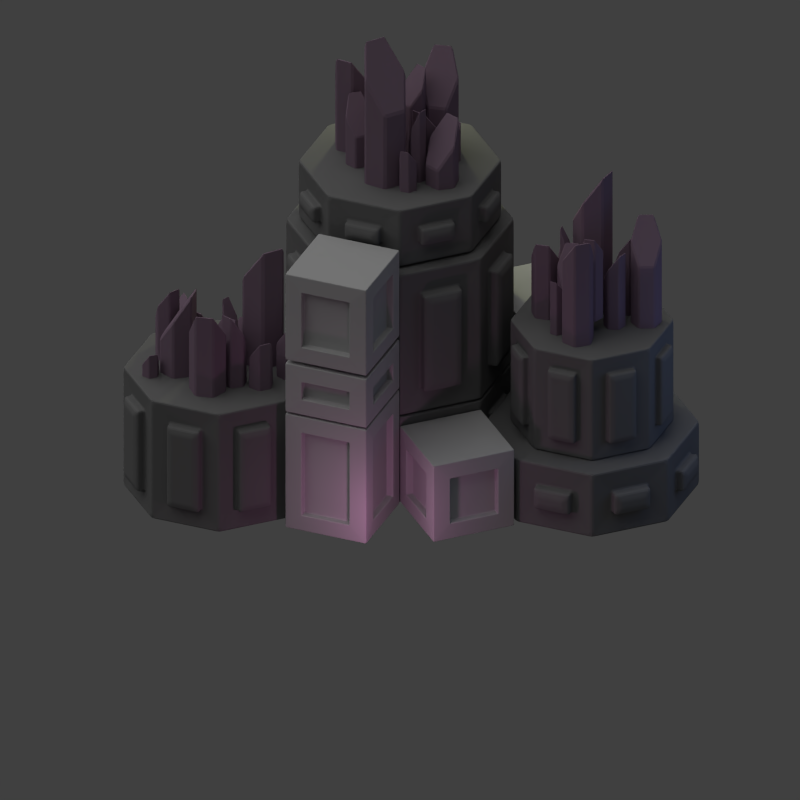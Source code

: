 # Source: epoch_cell.blend  (saved by Blender 2.69.0; exported with 4.5.12 LTS)
import bpy
from mathutils import Matrix  # noqa: F401  (used for matrix-valued properties, if any)

bpy.ops.wm.read_factory_settings(use_empty=True)
scene = bpy.context.scene
scene.name = 'Scene'

# ---- collections
col_collection_1 = bpy.data.collections.new('Collection 1'); scene.collection.children.link(col_collection_1)

# ---- materials (node trees are filled in below, after node groups)
mat_material_002 = bpy.data.materials.new('Material.002')
mat_material_002.alpha_threshold = 0.0
mat_material_002.use_transparent_shadow = False
mat_material_002.diffuse_color = (0.2598, 0.1813, 0.2448, 1.0)
mat_material_002.roughness = 0.5
mat_material_002.line_color = (0.0, 0.0, 0.0, 1.0)
mat_material_001 = bpy.data.materials.new('Material.001')
mat_material_001.alpha_threshold = 0.0
mat_material_001.use_transparent_shadow = False
mat_material_001.diffuse_color = (0.1845, 0.1845, 0.1845, 1.0)
mat_material_001.roughness = 0.5
mat_material_001.line_color = (0.0, 0.0, 0.0, 1.0)
mat_material = bpy.data.materials.new('Material')
mat_material.alpha_threshold = 0.0
mat_material.use_transparent_shadow = False
mat_material.diffuse_color = (0.4969, 0.4969, 0.4969, 1.0)
mat_material.roughness = 0.5
mat_material.line_color = (0.0, 0.0, 0.0, 1.0)

# ---- material node trees

# ---- world
world_world = bpy.data.worlds.new('World'); scene.world = world_world
world_world.color = (0.05088, 0.05088, 0.05088)
world_world.use_sun_shadow = False
world_world.sun_shadow_jitter_overblur = 0.0
world_world.cycles.sampling_method = 'MANUAL'
world_world.cycles.sample_map_resolution = 256

# ---- cameras
cam_camera = bpy.data.cameras.new('Camera')
cam_camera.type = 'ORTHO'
cam_camera.clip_end = 100.0
cam_camera.lens = 35.0
cam_camera.sensor_width = 32.0
cam_camera.sensor_height = 18.0
cam_camera.ortho_scale = 7.0
cam_camera.dof.focus_distance = 0.0
cam_camera.dof.aperture_fstop = 128.0

# ---- lights
light_point_001 = bpy.data.lights.new('Point.001', 'POINT')
light_point_001.color = (0.9202, 1.0, 0.5022)
light_point_001.transmission_factor = 0.0
light_point_001.energy = 50.0
light_point_001.shadow_buffer_clip_start = 0.5
light_point_001.shadow_soft_size = 0.1
light_point_001.shadow_maximum_resolution = 0.006
light_point_001.use_absolute_resolution = True
light_point_001.cycles.use_multiple_importance_sampling = False
light_point = bpy.data.lights.new('Point', 'POINT')
light_point.color = (1.0, 0.3752, 0.7897)
light_point.transmission_factor = 0.0
light_point.shadow_buffer_clip_start = 0.5
light_point.shadow_soft_size = 0.1
light_point.shadow_maximum_resolution = 0.006
light_point.use_absolute_resolution = True
light_point.cycles.use_multiple_importance_sampling = False
light_sun = bpy.data.lights.new('Sun', 'SUN')
light_sun.transmission_factor = 0.0
light_sun.angle = 1.571
light_sun.energy = 1.0
light_sun.shadow_buffer_clip_start = 0.5
light_sun.shadow_soft_size = 1.0
light_sun.shadow_cascade_max_distance = 1000.0
light_sun.cycles.use_multiple_importance_sampling = False
light_lamp = bpy.data.lights.new('Lamp', 'POINT')
light_lamp.color = (0.2646, 0.4485, 1.0)
light_lamp.transmission_factor = 0.0
light_lamp.cutoff_distance = 30.0
light_lamp.energy = 20.0
light_lamp.shadow_buffer_clip_start = 1.001
light_lamp.shadow_soft_size = 1.0
light_lamp.shadow_maximum_resolution = 0.006
light_lamp.use_absolute_resolution = True
light_lamp.cycles.use_multiple_importance_sampling = False

# ---- meshes
me_cylinder_049 = bpy.data.meshes.new('Cylinder.049')
me_cylinder_049.from_pydata([(0.0, 0.2327, -0.3851), (0.0, 0.2327, 1.223), (0.2016, 0.1164, -0.3851), (0.2016, 0.1164, 1.554), (0.2016, -0.1164, -0.3851), (0.2016, -0.1164, 1.554), (-2.035e-08, -0.2327, -0.3851), (-2.035e-08, -0.2327, 1.223), (-0.2016, -0.1164, -0.3851), (-0.2016, -0.1164, 0.8918), (-0.2016, 0.1164, -0.3851), (-0.2016, 0.1164, 0.8918)], [], [(0, 1, 3, 2), (2, 3, 5, 4), (4, 5, 7, 6), (6, 7, 9, 8), (3, 1, 11, 9, 7, 5), (10, 11, 1, 0), (8, 9, 11, 10), (0, 2, 4, 6, 8, 10)])
me_cylinder_049.materials.append(mat_material_002)
me_cylinder_049.use_remesh_preserve_volume = False
me_cylinder_049.use_remesh_preserve_attributes = False
me_cylinder_049.use_mirror_vertex_groups = False
me_cylinder_049.update()
me_cylinder_048 = bpy.data.meshes.new('Cylinder.048')
me_cylinder_048.from_pydata([(0.0, 0.2327, -0.3851), (0.0, 0.2327, 1.223), (0.2016, 0.1164, -0.3851), (0.2016, 0.1164, 1.554), (0.2016, -0.1164, -0.3851), (0.2016, -0.1164, 1.554), (-2.035e-08, -0.2327, -0.3851), (-2.035e-08, -0.2327, 1.223), (-0.2016, -0.1164, -0.3851), (-0.2016, -0.1164, 0.8918), (-0.2016, 0.1164, -0.3851), (-0.2016, 0.1164, 0.8918)], [], [(0, 1, 3, 2), (2, 3, 5, 4), (4, 5, 7, 6), (6, 7, 9, 8), (3, 1, 11, 9, 7, 5), (10, 11, 1, 0), (8, 9, 11, 10), (0, 2, 4, 6, 8, 10)])
me_cylinder_048.materials.append(mat_material_002)
me_cylinder_048.use_remesh_preserve_volume = False
me_cylinder_048.use_remesh_preserve_attributes = False
me_cylinder_048.use_mirror_vertex_groups = False
me_cylinder_048.update()
me_cylinder_046 = bpy.data.meshes.new('Cylinder.046')
me_cylinder_046.from_pydata([(0.0, 0.2327, -0.3851), (0.0, 0.2327, 1.223), (0.2016, 0.1164, -0.3851), (0.2016, 0.1164, 1.554), (0.2016, -0.1164, -0.3851), (0.2016, -0.1164, 1.554), (-2.035e-08, -0.2327, -0.3851), (-2.035e-08, -0.2327, 1.223), (-0.2016, -0.1164, -0.3851), (-0.2016, -0.1164, 0.8918), (-0.2016, 0.1164, -0.3851), (-0.2016, 0.1164, 0.8918)], [], [(0, 1, 3, 2), (2, 3, 5, 4), (4, 5, 7, 6), (6, 7, 9, 8), (3, 1, 11, 9, 7, 5), (10, 11, 1, 0), (8, 9, 11, 10), (0, 2, 4, 6, 8, 10)])
me_cylinder_046.materials.append(mat_material_002)
me_cylinder_046.use_remesh_preserve_volume = False
me_cylinder_046.use_remesh_preserve_attributes = False
me_cylinder_046.use_mirror_vertex_groups = False
me_cylinder_046.update()
me_cylinder_045 = bpy.data.meshes.new('Cylinder.045')
me_cylinder_045.from_pydata([(0.0, 0.2327, -0.3851), (0.0, 0.2327, 1.223), (0.2016, 0.1164, -0.3851), (0.2016, 0.1164, 1.554), (0.2016, -0.1164, -0.3851), (0.2016, -0.1164, 1.554), (-2.035e-08, -0.2327, -0.3851), (-2.035e-08, -0.2327, 1.223), (-0.2016, -0.1164, -0.3851), (-0.2016, -0.1164, 0.8918), (-0.2016, 0.1164, -0.3851), (-0.2016, 0.1164, 0.8918)], [], [(0, 1, 3, 2), (2, 3, 5, 4), (4, 5, 7, 6), (6, 7, 9, 8), (3, 1, 11, 9, 7, 5), (10, 11, 1, 0), (8, 9, 11, 10), (0, 2, 4, 6, 8, 10)])
me_cylinder_045.materials.append(mat_material_002)
me_cylinder_045.use_remesh_preserve_volume = False
me_cylinder_045.use_remesh_preserve_attributes = False
me_cylinder_045.use_mirror_vertex_groups = False
me_cylinder_045.update()
me_cylinder_044 = bpy.data.meshes.new('Cylinder.044')
me_cylinder_044.from_pydata([(0.0, 0.2327, -0.3851), (0.0, 0.2327, 1.223), (0.2016, 0.1164, -0.3851), (0.2016, 0.1164, 1.554), (0.2016, -0.1164, -0.3851), (0.2016, -0.1164, 1.554), (-2.035e-08, -0.2327, -0.3851), (-2.035e-08, -0.2327, 1.223), (-0.2016, -0.1164, -0.3851), (-0.2016, -0.1164, 0.8918), (-0.2016, 0.1164, -0.3851), (-0.2016, 0.1164, 0.8918)], [], [(0, 1, 3, 2), (2, 3, 5, 4), (4, 5, 7, 6), (6, 7, 9, 8), (3, 1, 11, 9, 7, 5), (10, 11, 1, 0), (8, 9, 11, 10), (0, 2, 4, 6, 8, 10)])
me_cylinder_044.materials.append(mat_material_002)
me_cylinder_044.use_remesh_preserve_volume = False
me_cylinder_044.use_remesh_preserve_attributes = False
me_cylinder_044.use_mirror_vertex_groups = False
me_cylinder_044.update()
me_cylinder_042 = bpy.data.meshes.new('Cylinder.042')
me_cylinder_042.from_pydata([(0.0, 0.2327, -0.3851), (0.0, 0.2327, 1.223), (0.2016, 0.1164, -0.3851), (0.2016, 0.1164, 1.554), (0.2016, -0.1164, -0.3851), (0.2016, -0.1164, 1.554), (-2.035e-08, -0.2327, -0.3851), (-2.035e-08, -0.2327, 1.223), (-0.2016, -0.1164, -0.3851), (-0.2016, -0.1164, 0.8918), (-0.2016, 0.1164, -0.3851), (-0.2016, 0.1164, 0.8918)], [], [(0, 1, 3, 2), (2, 3, 5, 4), (4, 5, 7, 6), (6, 7, 9, 8), (3, 1, 11, 9, 7, 5), (10, 11, 1, 0), (8, 9, 11, 10), (0, 2, 4, 6, 8, 10)])
me_cylinder_042.materials.append(mat_material_002)
me_cylinder_042.use_remesh_preserve_volume = False
me_cylinder_042.use_remesh_preserve_attributes = False
me_cylinder_042.use_mirror_vertex_groups = False
me_cylinder_042.update()
me_cylinder_041 = bpy.data.meshes.new('Cylinder.041')
me_cylinder_041.from_pydata([(0.0, 0.2327, -0.3851), (0.0, 0.2327, 1.223), (0.2016, 0.1164, -0.3851), (0.2016, 0.1164, 1.554), (0.2016, -0.1164, -0.3851), (0.2016, -0.1164, 1.554), (-2.035e-08, -0.2327, -0.3851), (-2.035e-08, -0.2327, 1.223), (-0.2016, -0.1164, -0.3851), (-0.2016, -0.1164, 0.8918), (-0.2016, 0.1164, -0.3851), (-0.2016, 0.1164, 0.8918)], [], [(0, 1, 3, 2), (2, 3, 5, 4), (4, 5, 7, 6), (6, 7, 9, 8), (3, 1, 11, 9, 7, 5), (10, 11, 1, 0), (8, 9, 11, 10), (0, 2, 4, 6, 8, 10)])
me_cylinder_041.materials.append(mat_material_002)
me_cylinder_041.use_remesh_preserve_volume = False
me_cylinder_041.use_remesh_preserve_attributes = False
me_cylinder_041.use_mirror_vertex_groups = False
me_cylinder_041.update()
me_cylinder_040 = bpy.data.meshes.new('Cylinder.040')
me_cylinder_040.from_pydata([(0.0, 0.2327, -0.3851), (0.0, 0.2327, 1.223), (0.2016, 0.1164, -0.3851), (0.2016, 0.1164, 1.554), (0.2016, -0.1164, -0.3851), (0.2016, -0.1164, 1.554), (-2.035e-08, -0.2327, -0.3851), (-2.035e-08, -0.2327, 1.223), (-0.2016, -0.1164, -0.3851), (-0.2016, -0.1164, 0.8918), (-0.2016, 0.1164, -0.3851), (-0.2016, 0.1164, 0.8918)], [], [(0, 1, 3, 2), (2, 3, 5, 4), (4, 5, 7, 6), (6, 7, 9, 8), (3, 1, 11, 9, 7, 5), (10, 11, 1, 0), (8, 9, 11, 10), (0, 2, 4, 6, 8, 10)])
me_cylinder_040.materials.append(mat_material_002)
me_cylinder_040.use_remesh_preserve_volume = False
me_cylinder_040.use_remesh_preserve_attributes = False
me_cylinder_040.use_mirror_vertex_groups = False
me_cylinder_040.update()
me_cylinder_039 = bpy.data.meshes.new('Cylinder.039')
me_cylinder_039.from_pydata([(0.0, 0.2327, -0.3851), (0.0, 0.2327, 1.223), (0.2016, 0.1164, -0.3851), (0.2016, 0.1164, 1.554), (0.2016, -0.1164, -0.3851), (0.2016, -0.1164, 1.554), (-2.035e-08, -0.2327, -0.3851), (-2.035e-08, -0.2327, 1.223), (-0.2016, -0.1164, -0.3851), (-0.2016, -0.1164, 0.8918), (-0.2016, 0.1164, -0.3851), (-0.2016, 0.1164, 0.8918)], [], [(0, 1, 3, 2), (2, 3, 5, 4), (4, 5, 7, 6), (6, 7, 9, 8), (3, 1, 11, 9, 7, 5), (10, 11, 1, 0), (8, 9, 11, 10), (0, 2, 4, 6, 8, 10)])
me_cylinder_039.materials.append(mat_material_002)
me_cylinder_039.use_remesh_preserve_volume = False
me_cylinder_039.use_remesh_preserve_attributes = False
me_cylinder_039.use_mirror_vertex_groups = False
me_cylinder_039.update()
me_cylinder_038 = bpy.data.meshes.new('Cylinder.038')
me_cylinder_038.from_pydata([(0.0, 0.2327, -0.3851), (0.0, 0.2327, 1.223), (0.2016, 0.1164, -0.3851), (0.2016, 0.1164, 1.554), (0.2016, -0.1164, -0.3851), (0.2016, -0.1164, 1.554), (-2.035e-08, -0.2327, -0.3851), (-2.035e-08, -0.2327, 1.223), (-0.2016, -0.1164, -0.3851), (-0.2016, -0.1164, 0.8918), (-0.2016, 0.1164, -0.3851), (-0.2016, 0.1164, 0.8918)], [], [(0, 1, 3, 2), (2, 3, 5, 4), (4, 5, 7, 6), (6, 7, 9, 8), (3, 1, 11, 9, 7, 5), (10, 11, 1, 0), (8, 9, 11, 10), (0, 2, 4, 6, 8, 10)])
me_cylinder_038.materials.append(mat_material_002)
me_cylinder_038.use_remesh_preserve_volume = False
me_cylinder_038.use_remesh_preserve_attributes = False
me_cylinder_038.use_mirror_vertex_groups = False
me_cylinder_038.update()
me_cylinder_037 = bpy.data.meshes.new('Cylinder.037')
me_cylinder_037.from_pydata([(0.0, 0.2327, -0.3851), (0.0, 0.2327, 1.223), (0.2016, 0.1164, -0.3851), (0.2016, 0.1164, 1.554), (0.2016, -0.1164, -0.3851), (0.2016, -0.1164, 1.554), (-2.035e-08, -0.2327, -0.3851), (-2.035e-08, -0.2327, 1.223), (-0.2016, -0.1164, -0.3851), (-0.2016, -0.1164, 0.8918), (-0.2016, 0.1164, -0.3851), (-0.2016, 0.1164, 0.8918)], [], [(0, 1, 3, 2), (2, 3, 5, 4), (4, 5, 7, 6), (6, 7, 9, 8), (3, 1, 11, 9, 7, 5), (10, 11, 1, 0), (8, 9, 11, 10), (0, 2, 4, 6, 8, 10)])
me_cylinder_037.materials.append(mat_material_002)
me_cylinder_037.use_remesh_preserve_volume = False
me_cylinder_037.use_remesh_preserve_attributes = False
me_cylinder_037.use_mirror_vertex_groups = False
me_cylinder_037.update()
me_cylinder_034 = bpy.data.meshes.new('Cylinder.034')
me_cylinder_034.from_pydata([(0.0, 0.2327, -0.3851), (0.0, 0.2327, 1.223), (0.2016, 0.1164, -0.3851), (0.2016, 0.1164, 1.554), (0.2016, -0.1164, -0.3851), (0.2016, -0.1164, 1.554), (-2.035e-08, -0.2327, -0.3851), (-2.035e-08, -0.2327, 1.223), (-0.2016, -0.1164, -0.3851), (-0.2016, -0.1164, 0.8918), (-0.2016, 0.1164, -0.3851), (-0.2016, 0.1164, 0.8918)], [], [(0, 1, 3, 2), (2, 3, 5, 4), (4, 5, 7, 6), (6, 7, 9, 8), (3, 1, 11, 9, 7, 5), (10, 11, 1, 0), (8, 9, 11, 10), (0, 2, 4, 6, 8, 10)])
me_cylinder_034.materials.append(mat_material_002)
me_cylinder_034.use_remesh_preserve_volume = False
me_cylinder_034.use_remesh_preserve_attributes = False
me_cylinder_034.use_mirror_vertex_groups = False
me_cylinder_034.update()
me_cylinder_033 = bpy.data.meshes.new('Cylinder.033')
me_cylinder_033.from_pydata([(0.0, 0.2327, -0.3851), (0.0, 0.2327, 1.223), (0.2016, 0.1164, -0.3851), (0.2016, 0.1164, 1.554), (0.2016, -0.1164, -0.3851), (0.2016, -0.1164, 1.554), (-2.035e-08, -0.2327, -0.3851), (-2.035e-08, -0.2327, 1.223), (-0.2016, -0.1164, -0.3851), (-0.2016, -0.1164, 0.8918), (-0.2016, 0.1164, -0.3851), (-0.2016, 0.1164, 0.8918)], [], [(0, 1, 3, 2), (2, 3, 5, 4), (4, 5, 7, 6), (6, 7, 9, 8), (3, 1, 11, 9, 7, 5), (10, 11, 1, 0), (8, 9, 11, 10), (0, 2, 4, 6, 8, 10)])
me_cylinder_033.materials.append(mat_material_002)
me_cylinder_033.use_remesh_preserve_volume = False
me_cylinder_033.use_remesh_preserve_attributes = False
me_cylinder_033.use_mirror_vertex_groups = False
me_cylinder_033.update()
me_cylinder_001 = bpy.data.meshes.new('Cylinder.001')
me_cylinder_001.from_pydata([(0.0, 1.0, -0.4326), (0.0, 1.0, 0.9871), (0.7071, 0.7071, -0.4326), (0.7071, 0.7071, 0.9871), (1.0, -4.371e-08, -0.4326), (1.0, -4.371e-08, 0.9871), (0.7071, -0.7071, -0.4326), (0.7071, -0.7071, 0.9871), (-8.742e-08, -1.0, -0.4326), (-8.742e-08, -1.0, 0.9871), (-0.7071, -0.7071, -0.4326), (-0.7071, -0.7071, 0.9871), (-1.0, 1.192e-08, -0.4326), (-1.0, 1.192e-08, 0.9871), (-0.7071, 0.7071, -0.4326), (-0.7071, 0.7071, 0.9871), (0.1809, 0.9094, -0.2045), (0.1809, 0.9094, 0.759), (0.5151, 0.7709, 0.759), (0.5151, 0.7709, -0.2045), (0.7709, 0.5151, -0.2045), (0.7709, 0.5151, 0.759), (0.9094, 0.1809, 0.759), (0.9094, 0.1809, -0.2045), (0.9094, -0.1809, -0.2045), (0.9094, -0.1809, 0.759), (0.7709, -0.5151, 0.759), (0.7709, -0.5151, -0.2045), (0.5151, -0.7709, -0.2045), (0.5151, -0.7709, 0.759), (0.1809, -0.9094, 0.759), (0.1809, -0.9094, -0.2045), (-0.1809, -0.9094, -0.2045), (-0.1809, -0.9094, 0.759), (-0.5151, -0.7709, 0.759), (-0.5151, -0.7709, -0.2045), (-0.7709, -0.5151, -0.2045), (-0.7709, -0.5151, 0.759), (-0.9094, -0.1809, 0.759), (-0.9094, -0.1809, -0.2045), (-0.5151, 0.7709, -0.2045), (-0.5151, 0.7709, 0.759), (-0.1809, 0.9094, 0.759), (-0.1809, 0.9094, -0.2045), (-0.9094, 0.1809, -0.2045), (-0.9094, 0.1809, 0.759), (-0.7709, 0.5151, 0.759), (-0.7709, 0.5151, -0.2045), (0.2142, 0.9897, -0.2045), (0.2142, 0.9897, 0.759), (0.5484, 0.8513, 0.759), (0.5484, 0.8513, -0.2045), (0.8513, 0.5484, -0.2045), (0.8513, 0.5484, 0.759), (0.9897, 0.2142, 0.759), (0.9897, 0.2142, -0.2045), (0.9897, -0.2142, -0.2045), (0.9897, -0.2142, 0.759), (0.8513, -0.5484, 0.759), (0.8513, -0.5484, -0.2045), (0.5484, -0.8513, -0.2045), (0.5484, -0.8513, 0.759), (0.2142, -0.9897, 0.759), (0.2142, -0.9897, -0.2045), (-0.2142, -0.9897, -0.2045), (-0.2142, -0.9897, 0.759), (-0.5484, -0.8513, 0.759), (-0.5484, -0.8513, -0.2045), (-0.8513, -0.5484, -0.2045), (-0.8513, -0.5484, 0.759), (-0.9897, -0.2142, 0.759), (-0.9897, -0.2142, -0.2045), (-0.5484, 0.8513, -0.2045), (-0.5484, 0.8513, 0.759), (-0.2142, 0.9897, 0.759), (-0.2142, 0.9897, -0.2045), (-0.9897, 0.2142, -0.2045), (-0.9897, 0.2142, 0.759), (-0.8513, 0.5484, 0.759), (-0.8513, 0.5484, -0.2045), (0.895, 0.5022, -0.1373), (0.895, 0.5022, 0.6917), (0.988, 0.2778, 0.6917), (0.988, 0.2778, -0.1373), (0.2778, 0.988, -0.1373), (0.2778, 0.988, 0.6917), (0.5022, 0.895, 0.6917), (0.5022, 0.895, -0.1373), (0.988, -0.2778, -0.1373), (0.988, -0.2778, 0.6917), (0.895, -0.5022, 0.6917), (0.895, -0.5022, -0.1373), (0.5022, -0.895, -0.1373), (0.5022, -0.895, 0.6917), (0.2778, -0.988, 0.6917), (0.2778, -0.988, -0.1373), (-0.2778, -0.988, -0.1373), (-0.2778, -0.988, 0.6917), (-0.5022, -0.895, 0.6917), (-0.5022, -0.895, -0.1373), (-0.895, -0.5022, -0.1373), (-0.895, -0.5022, 0.6917), (-0.988, -0.2778, 0.6917), (-0.988, -0.2778, -0.1373), (-0.5022, 0.895, -0.1373), (-0.5022, 0.895, 0.6917), (-0.2778, 0.988, 0.6917), (-0.2778, 0.988, -0.1373), (-0.988, 0.2778, -0.1373), (-0.988, 0.2778, 0.6917), (-0.895, 0.5022, 0.6917), (-0.895, 0.5022, -0.1373)], [], [(22, 54, 53, 21), (21, 53, 52, 20), (16, 48, 51, 19), (19, 51, 50, 18), (18, 50, 49, 17), (3, 1, 15, 13, 11, 9, 7, 5), (17, 49, 48, 16), (0, 2, 4, 6, 8, 10, 12, 14), (50, 86, 85, 49), (1, 17, 16, 0), (3, 18, 17, 1), (2, 19, 18, 3), (0, 16, 19, 2), (49, 85, 84, 48), (3, 21, 20, 2), (5, 22, 21, 3), (4, 23, 22, 5), (2, 20, 23, 4), (84, 85, 86, 87), (5, 25, 24, 4), (7, 26, 25, 5), (6, 27, 26, 7), (4, 24, 27, 6), (52, 80, 83, 55), (7, 29, 28, 6), (9, 30, 29, 7), (8, 31, 30, 9), (6, 28, 31, 8), (55, 83, 82, 54), (9, 33, 32, 8), (11, 34, 33, 9), (10, 35, 34, 11), (8, 32, 35, 10), (54, 82, 81, 53), (11, 37, 36, 10), (13, 38, 37, 11), (12, 39, 38, 13), (10, 36, 39, 12), (53, 81, 80, 52), (15, 41, 40, 14), (1, 42, 41, 15), (0, 43, 42, 1), (14, 40, 43, 0), (80, 81, 82, 83), (13, 45, 44, 12), (15, 46, 45, 13), (14, 47, 46, 15), (12, 44, 47, 14), (23, 55, 54, 22), (20, 52, 55, 23), (25, 57, 56, 24), (26, 58, 57, 25), (27, 59, 58, 26), (24, 56, 59, 27), (29, 61, 60, 28), (30, 62, 61, 29), (31, 63, 62, 30), (28, 60, 63, 31), (33, 65, 64, 32), (34, 66, 65, 33), (35, 67, 66, 34), (32, 64, 67, 35), (37, 69, 68, 36), (38, 70, 69, 37), (39, 71, 70, 38), (36, 68, 71, 39), (41, 73, 72, 40), (42, 74, 73, 41), (43, 75, 74, 42), (40, 72, 75, 43), (45, 77, 76, 44), (46, 78, 77, 45), (47, 79, 78, 46), (44, 76, 79, 47), (51, 87, 86, 50), (48, 84, 87, 51), (88, 89, 90, 91), (57, 89, 88, 56), (58, 90, 89, 57), (59, 91, 90, 58), (56, 88, 91, 59), (92, 93, 94, 95), (61, 93, 92, 60), (62, 94, 93, 61), (63, 95, 94, 62), (60, 92, 95, 63), (96, 97, 98, 99), (65, 97, 96, 64), (66, 98, 97, 65), (67, 99, 98, 66), (64, 96, 99, 67), (100, 101, 102, 103), (69, 101, 100, 68), (70, 102, 101, 69), (71, 103, 102, 70), (68, 100, 103, 71), (104, 105, 106, 107), (73, 105, 104, 72), (74, 106, 105, 73), (75, 107, 106, 74), (72, 104, 107, 75), (108, 109, 110, 111), (77, 109, 108, 76), (78, 110, 109, 77), (79, 111, 110, 78), (76, 108, 111, 79)])
me_cylinder_001.materials.append(mat_material_001)
me_cylinder_001.use_remesh_preserve_volume = False
me_cylinder_001.use_remesh_preserve_attributes = False
me_cylinder_001.use_mirror_vertex_groups = False
me_cylinder_001.update()
me_cylinder_027 = bpy.data.meshes.new('Cylinder.027')
me_cylinder_027.from_pydata([(0.0, 0.2327, -0.3851), (0.0, 0.2327, 1.223), (0.2016, 0.1164, -0.3851), (0.2016, 0.1164, 1.554), (0.2016, -0.1164, -0.3851), (0.2016, -0.1164, 1.554), (-2.035e-08, -0.2327, -0.3851), (-2.035e-08, -0.2327, 1.223), (-0.2016, -0.1164, -0.3851), (-0.2016, -0.1164, 0.8918), (-0.2016, 0.1164, -0.3851), (-0.2016, 0.1164, 0.8918)], [], [(0, 1, 3, 2), (2, 3, 5, 4), (4, 5, 7, 6), (6, 7, 9, 8), (3, 1, 11, 9, 7, 5), (10, 11, 1, 0), (8, 9, 11, 10), (0, 2, 4, 6, 8, 10)])
me_cylinder_027.materials.append(mat_material_002)
me_cylinder_027.use_remesh_preserve_volume = False
me_cylinder_027.use_remesh_preserve_attributes = False
me_cylinder_027.use_mirror_vertex_groups = False
me_cylinder_027.update()
me_cylinder_026 = bpy.data.meshes.new('Cylinder.026')
me_cylinder_026.from_pydata([(0.0, 0.2327, -0.3851), (0.0, 0.2327, 1.223), (0.2016, 0.1164, -0.3851), (0.2016, 0.1164, 1.554), (0.2016, -0.1164, -0.3851), (0.2016, -0.1164, 1.554), (-2.035e-08, -0.2327, -0.3851), (-2.035e-08, -0.2327, 1.223), (-0.2016, -0.1164, -0.3851), (-0.2016, -0.1164, 0.8918), (-0.2016, 0.1164, -0.3851), (-0.2016, 0.1164, 0.8918)], [], [(0, 1, 3, 2), (2, 3, 5, 4), (4, 5, 7, 6), (6, 7, 9, 8), (3, 1, 11, 9, 7, 5), (10, 11, 1, 0), (8, 9, 11, 10), (0, 2, 4, 6, 8, 10)])
me_cylinder_026.materials.append(mat_material_002)
me_cylinder_026.use_remesh_preserve_volume = False
me_cylinder_026.use_remesh_preserve_attributes = False
me_cylinder_026.use_mirror_vertex_groups = False
me_cylinder_026.update()
me_cylinder_025 = bpy.data.meshes.new('Cylinder.025')
me_cylinder_025.from_pydata([(0.0, 0.2327, -0.3851), (0.0, 0.2327, 1.223), (0.2016, 0.1164, -0.3851), (0.2016, 0.1164, 1.554), (0.2016, -0.1164, -0.3851), (0.2016, -0.1164, 1.554), (-2.035e-08, -0.2327, -0.3851), (-2.035e-08, -0.2327, 1.223), (-0.2016, -0.1164, -0.3851), (-0.2016, -0.1164, 0.8918), (-0.2016, 0.1164, -0.3851), (-0.2016, 0.1164, 0.8918)], [], [(0, 1, 3, 2), (2, 3, 5, 4), (4, 5, 7, 6), (6, 7, 9, 8), (3, 1, 11, 9, 7, 5), (10, 11, 1, 0), (8, 9, 11, 10), (0, 2, 4, 6, 8, 10)])
me_cylinder_025.materials.append(mat_material_002)
me_cylinder_025.use_remesh_preserve_volume = False
me_cylinder_025.use_remesh_preserve_attributes = False
me_cylinder_025.use_mirror_vertex_groups = False
me_cylinder_025.update()
me_cylinder_024 = bpy.data.meshes.new('Cylinder.024')
me_cylinder_024.from_pydata([(0.0, 0.2327, -0.3851), (0.0, 0.2327, 1.223), (0.2016, 0.1164, -0.3851), (0.2016, 0.1164, 1.554), (0.2016, -0.1164, -0.3851), (0.2016, -0.1164, 1.554), (-2.035e-08, -0.2327, -0.3851), (-2.035e-08, -0.2327, 1.223), (-0.2016, -0.1164, -0.3851), (-0.2016, -0.1164, 0.8918), (-0.2016, 0.1164, -0.3851), (-0.2016, 0.1164, 0.8918)], [], [(0, 1, 3, 2), (2, 3, 5, 4), (4, 5, 7, 6), (6, 7, 9, 8), (3, 1, 11, 9, 7, 5), (10, 11, 1, 0), (8, 9, 11, 10), (0, 2, 4, 6, 8, 10)])
me_cylinder_024.materials.append(mat_material_002)
me_cylinder_024.use_remesh_preserve_volume = False
me_cylinder_024.use_remesh_preserve_attributes = False
me_cylinder_024.use_mirror_vertex_groups = False
me_cylinder_024.update()
me_cylinder_023 = bpy.data.meshes.new('Cylinder.023')
me_cylinder_023.from_pydata([(0.0, 0.2327, -0.3851), (0.0, 0.2327, 1.223), (0.2016, 0.1164, -0.3851), (0.2016, 0.1164, 1.554), (0.2016, -0.1164, -0.3851), (0.2016, -0.1164, 1.554), (-2.035e-08, -0.2327, -0.3851), (-2.035e-08, -0.2327, 1.223), (-0.2016, -0.1164, -0.3851), (-0.2016, -0.1164, 0.8918), (-0.2016, 0.1164, -0.3851), (-0.2016, 0.1164, 0.8918)], [], [(0, 1, 3, 2), (2, 3, 5, 4), (4, 5, 7, 6), (6, 7, 9, 8), (3, 1, 11, 9, 7, 5), (10, 11, 1, 0), (8, 9, 11, 10), (0, 2, 4, 6, 8, 10)])
me_cylinder_023.materials.append(mat_material_002)
me_cylinder_023.use_remesh_preserve_volume = False
me_cylinder_023.use_remesh_preserve_attributes = False
me_cylinder_023.use_mirror_vertex_groups = False
me_cylinder_023.update()
me_cylinder_022 = bpy.data.meshes.new('Cylinder.022')
me_cylinder_022.from_pydata([(0.0, 0.2327, -0.3851), (0.0, 0.2327, 1.223), (0.2016, 0.1164, -0.3851), (0.2016, 0.1164, 1.554), (0.2016, -0.1164, -0.3851), (0.2016, -0.1164, 1.554), (-2.035e-08, -0.2327, -0.3851), (-2.035e-08, -0.2327, 1.223), (-0.2016, -0.1164, -0.3851), (-0.2016, -0.1164, 0.8918), (-0.2016, 0.1164, -0.3851), (-0.2016, 0.1164, 0.8918)], [], [(0, 1, 3, 2), (2, 3, 5, 4), (4, 5, 7, 6), (6, 7, 9, 8), (3, 1, 11, 9, 7, 5), (10, 11, 1, 0), (8, 9, 11, 10), (0, 2, 4, 6, 8, 10)])
me_cylinder_022.materials.append(mat_material_002)
me_cylinder_022.use_remesh_preserve_volume = False
me_cylinder_022.use_remesh_preserve_attributes = False
me_cylinder_022.use_mirror_vertex_groups = False
me_cylinder_022.update()
me_cylinder_021 = bpy.data.meshes.new('Cylinder.021')
me_cylinder_021.from_pydata([(0.0, 0.2327, -0.3851), (0.0, 0.2327, 1.223), (0.2016, 0.1164, -0.3851), (0.2016, 0.1164, 1.554), (0.2016, -0.1164, -0.3851), (0.2016, -0.1164, 1.554), (-2.035e-08, -0.2327, -0.3851), (-2.035e-08, -0.2327, 1.223), (-0.2016, -0.1164, -0.3851), (-0.2016, -0.1164, 0.8918), (-0.2016, 0.1164, -0.3851), (-0.2016, 0.1164, 0.8918)], [], [(0, 1, 3, 2), (2, 3, 5, 4), (4, 5, 7, 6), (6, 7, 9, 8), (3, 1, 11, 9, 7, 5), (10, 11, 1, 0), (8, 9, 11, 10), (0, 2, 4, 6, 8, 10)])
me_cylinder_021.materials.append(mat_material_002)
me_cylinder_021.use_remesh_preserve_volume = False
me_cylinder_021.use_remesh_preserve_attributes = False
me_cylinder_021.use_mirror_vertex_groups = False
me_cylinder_021.update()
me_cylinder_020 = bpy.data.meshes.new('Cylinder.020')
me_cylinder_020.from_pydata([(0.0, 0.2327, -0.3851), (0.0, 0.2327, 1.223), (0.2016, 0.1164, -0.3851), (0.2016, 0.1164, 1.554), (0.2016, -0.1164, -0.3851), (0.2016, -0.1164, 1.554), (-2.035e-08, -0.2327, -0.3851), (-2.035e-08, -0.2327, 1.223), (-0.2016, -0.1164, -0.3851), (-0.2016, -0.1164, 0.8918), (-0.2016, 0.1164, -0.3851), (-0.2016, 0.1164, 0.8918)], [], [(0, 1, 3, 2), (2, 3, 5, 4), (4, 5, 7, 6), (6, 7, 9, 8), (3, 1, 11, 9, 7, 5), (10, 11, 1, 0), (8, 9, 11, 10), (0, 2, 4, 6, 8, 10)])
me_cylinder_020.materials.append(mat_material_002)
me_cylinder_020.use_remesh_preserve_volume = False
me_cylinder_020.use_remesh_preserve_attributes = False
me_cylinder_020.use_mirror_vertex_groups = False
me_cylinder_020.update()
me_cylinder_019 = bpy.data.meshes.new('Cylinder.019')
me_cylinder_019.from_pydata([(0.0, 0.2327, -0.3851), (0.0, 0.2327, 1.223), (0.2016, 0.1164, -0.3851), (0.2016, 0.1164, 1.554), (0.2016, -0.1164, -0.3851), (0.2016, -0.1164, 1.554), (-2.035e-08, -0.2327, -0.3851), (-2.035e-08, -0.2327, 1.223), (-0.2016, -0.1164, -0.3851), (-0.2016, -0.1164, 0.8918), (-0.2016, 0.1164, -0.3851), (-0.2016, 0.1164, 0.8918)], [], [(0, 1, 3, 2), (2, 3, 5, 4), (4, 5, 7, 6), (6, 7, 9, 8), (3, 1, 11, 9, 7, 5), (10, 11, 1, 0), (8, 9, 11, 10), (0, 2, 4, 6, 8, 10)])
me_cylinder_019.materials.append(mat_material_002)
me_cylinder_019.use_remesh_preserve_volume = False
me_cylinder_019.use_remesh_preserve_attributes = False
me_cylinder_019.use_mirror_vertex_groups = False
me_cylinder_019.update()
me_cylinder_018 = bpy.data.meshes.new('Cylinder.018')
me_cylinder_018.from_pydata([(0.0, 0.2327, -0.3851), (0.0, 0.2327, 1.223), (0.2016, 0.1164, -0.3851), (0.2016, 0.1164, 1.554), (0.2016, -0.1164, -0.3851), (0.2016, -0.1164, 1.554), (-2.035e-08, -0.2327, -0.3851), (-2.035e-08, -0.2327, 1.223), (-0.2016, -0.1164, -0.3851), (-0.2016, -0.1164, 0.8918), (-0.2016, 0.1164, -0.3851), (-0.2016, 0.1164, 0.8918)], [], [(0, 1, 3, 2), (2, 3, 5, 4), (4, 5, 7, 6), (6, 7, 9, 8), (3, 1, 11, 9, 7, 5), (10, 11, 1, 0), (8, 9, 11, 10), (0, 2, 4, 6, 8, 10)])
me_cylinder_018.materials.append(mat_material_002)
me_cylinder_018.use_remesh_preserve_volume = False
me_cylinder_018.use_remesh_preserve_attributes = False
me_cylinder_018.use_mirror_vertex_groups = False
me_cylinder_018.update()
me_cylinder_017 = bpy.data.meshes.new('Cylinder.017')
me_cylinder_017.from_pydata([(0.0, 0.2327, -0.3851), (0.0, 0.2327, 1.223), (0.2016, 0.1164, -0.3851), (0.2016, 0.1164, 1.554), (0.2016, -0.1164, -0.3851), (0.2016, -0.1164, 1.554), (-2.035e-08, -0.2327, -0.3851), (-2.035e-08, -0.2327, 1.223), (-0.2016, -0.1164, -0.3851), (-0.2016, -0.1164, 0.8918), (-0.2016, 0.1164, -0.3851), (-0.2016, 0.1164, 0.8918)], [], [(0, 1, 3, 2), (2, 3, 5, 4), (4, 5, 7, 6), (6, 7, 9, 8), (3, 1, 11, 9, 7, 5), (10, 11, 1, 0), (8, 9, 11, 10), (0, 2, 4, 6, 8, 10)])
me_cylinder_017.materials.append(mat_material_002)
me_cylinder_017.use_remesh_preserve_volume = False
me_cylinder_017.use_remesh_preserve_attributes = False
me_cylinder_017.use_mirror_vertex_groups = False
me_cylinder_017.update()
me_cylinder_016 = bpy.data.meshes.new('Cylinder.016')
me_cylinder_016.from_pydata([(0.0, 0.2327, -0.3851), (0.0, 0.2327, 1.223), (0.2016, 0.1164, -0.3851), (0.2016, 0.1164, 1.554), (0.2016, -0.1164, -0.3851), (0.2016, -0.1164, 1.554), (-2.035e-08, -0.2327, -0.3851), (-2.035e-08, -0.2327, 1.223), (-0.2016, -0.1164, -0.3851), (-0.2016, -0.1164, 0.8918), (-0.2016, 0.1164, -0.3851), (-0.2016, 0.1164, 0.8918)], [], [(0, 1, 3, 2), (2, 3, 5, 4), (4, 5, 7, 6), (6, 7, 9, 8), (3, 1, 11, 9, 7, 5), (10, 11, 1, 0), (8, 9, 11, 10), (0, 2, 4, 6, 8, 10)])
me_cylinder_016.materials.append(mat_material_002)
me_cylinder_016.use_remesh_preserve_volume = False
me_cylinder_016.use_remesh_preserve_attributes = False
me_cylinder_016.use_mirror_vertex_groups = False
me_cylinder_016.update()
me_cylinder_015 = bpy.data.meshes.new('Cylinder.015')
me_cylinder_015.from_pydata([(0.0, 0.2327, -0.3851), (0.0, 0.2327, 1.223), (0.2016, 0.1164, -0.3851), (0.2016, 0.1164, 1.554), (0.2016, -0.1164, -0.3851), (0.2016, -0.1164, 1.554), (-2.035e-08, -0.2327, -0.3851), (-2.035e-08, -0.2327, 1.223), (-0.2016, -0.1164, -0.3851), (-0.2016, -0.1164, 0.8918), (-0.2016, 0.1164, -0.3851), (-0.2016, 0.1164, 0.8918)], [], [(0, 1, 3, 2), (2, 3, 5, 4), (4, 5, 7, 6), (6, 7, 9, 8), (3, 1, 11, 9, 7, 5), (10, 11, 1, 0), (8, 9, 11, 10), (0, 2, 4, 6, 8, 10)])
me_cylinder_015.materials.append(mat_material_002)
me_cylinder_015.use_remesh_preserve_volume = False
me_cylinder_015.use_remesh_preserve_attributes = False
me_cylinder_015.use_mirror_vertex_groups = False
me_cylinder_015.update()
me_cylinder_014 = bpy.data.meshes.new('Cylinder.014')
me_cylinder_014.from_pydata([(0.0, 0.2327, -0.3851), (0.0, 0.2327, 1.223), (0.2016, 0.1164, -0.3851), (0.2016, 0.1164, 1.554), (0.2016, -0.1164, -0.3851), (0.2016, -0.1164, 1.554), (-2.035e-08, -0.2327, -0.3851), (-2.035e-08, -0.2327, 1.223), (-0.2016, -0.1164, -0.3851), (-0.2016, -0.1164, 0.8918), (-0.2016, 0.1164, -0.3851), (-0.2016, 0.1164, 0.8918)], [], [(0, 1, 3, 2), (2, 3, 5, 4), (4, 5, 7, 6), (6, 7, 9, 8), (3, 1, 11, 9, 7, 5), (10, 11, 1, 0), (8, 9, 11, 10), (0, 2, 4, 6, 8, 10)])
me_cylinder_014.materials.append(mat_material_002)
me_cylinder_014.use_remesh_preserve_volume = False
me_cylinder_014.use_remesh_preserve_attributes = False
me_cylinder_014.use_mirror_vertex_groups = False
me_cylinder_014.update()
me_cylinder_013 = bpy.data.meshes.new('Cylinder.013')
me_cylinder_013.from_pydata([(0.0, 0.2327, -0.3851), (0.0, 0.2327, 1.223), (0.2016, 0.1164, -0.3851), (0.2016, 0.1164, 1.554), (0.2016, -0.1164, -0.3851), (0.2016, -0.1164, 1.554), (-2.035e-08, -0.2327, -0.3851), (-2.035e-08, -0.2327, 1.223), (-0.2016, -0.1164, -0.3851), (-0.2016, -0.1164, 0.8918), (-0.2016, 0.1164, -0.3851), (-0.2016, 0.1164, 0.8918)], [], [(0, 1, 3, 2), (2, 3, 5, 4), (4, 5, 7, 6), (6, 7, 9, 8), (3, 1, 11, 9, 7, 5), (10, 11, 1, 0), (8, 9, 11, 10), (0, 2, 4, 6, 8, 10)])
me_cylinder_013.materials.append(mat_material_002)
me_cylinder_013.use_remesh_preserve_volume = False
me_cylinder_013.use_remesh_preserve_attributes = False
me_cylinder_013.use_mirror_vertex_groups = False
me_cylinder_013.update()
me_cylinder_012 = bpy.data.meshes.new('Cylinder.012')
me_cylinder_012.from_pydata([(0.0, 0.2327, -0.3851), (0.0, 0.2327, 1.223), (0.2016, 0.1164, -0.3851), (0.2016, 0.1164, 1.554), (0.2016, -0.1164, -0.3851), (0.2016, -0.1164, 1.554), (-2.035e-08, -0.2327, -0.3851), (-2.035e-08, -0.2327, 1.223), (-0.2016, -0.1164, -0.3851), (-0.2016, -0.1164, 0.8918), (-0.2016, 0.1164, -0.3851), (-0.2016, 0.1164, 0.8918)], [], [(0, 1, 3, 2), (2, 3, 5, 4), (4, 5, 7, 6), (6, 7, 9, 8), (3, 1, 11, 9, 7, 5), (10, 11, 1, 0), (8, 9, 11, 10), (0, 2, 4, 6, 8, 10)])
me_cylinder_012.materials.append(mat_material_002)
me_cylinder_012.use_remesh_preserve_volume = False
me_cylinder_012.use_remesh_preserve_attributes = False
me_cylinder_012.use_mirror_vertex_groups = False
me_cylinder_012.update()
me_cylinder_011 = bpy.data.meshes.new('Cylinder.011')
me_cylinder_011.from_pydata([(0.0, 0.2327, -0.3851), (0.0, 0.2327, 1.223), (0.2016, 0.1164, -0.3851), (0.2016, 0.1164, 1.554), (0.2016, -0.1164, -0.3851), (0.2016, -0.1164, 1.554), (-2.035e-08, -0.2327, -0.3851), (-2.035e-08, -0.2327, 1.223), (-0.2016, -0.1164, -0.3851), (-0.2016, -0.1164, 0.8918), (-0.2016, 0.1164, -0.3851), (-0.2016, 0.1164, 0.8918)], [], [(0, 1, 3, 2), (2, 3, 5, 4), (4, 5, 7, 6), (6, 7, 9, 8), (3, 1, 11, 9, 7, 5), (10, 11, 1, 0), (8, 9, 11, 10), (0, 2, 4, 6, 8, 10)])
me_cylinder_011.materials.append(mat_material_002)
me_cylinder_011.use_remesh_preserve_volume = False
me_cylinder_011.use_remesh_preserve_attributes = False
me_cylinder_011.use_mirror_vertex_groups = False
me_cylinder_011.update()
me_cylinder_010 = bpy.data.meshes.new('Cylinder.010')
me_cylinder_010.from_pydata([(0.0, 0.2327, -0.3851), (0.0, 0.2327, 1.223), (0.2016, 0.1164, -0.3851), (0.2016, 0.1164, 1.554), (0.2016, -0.1164, -0.3851), (0.2016, -0.1164, 1.554), (-2.035e-08, -0.2327, -0.3851), (-2.035e-08, -0.2327, 1.223), (-0.2016, -0.1164, -0.3851), (-0.2016, -0.1164, 0.8918), (-0.2016, 0.1164, -0.3851), (-0.2016, 0.1164, 0.8918)], [], [(0, 1, 3, 2), (2, 3, 5, 4), (4, 5, 7, 6), (6, 7, 9, 8), (3, 1, 11, 9, 7, 5), (10, 11, 1, 0), (8, 9, 11, 10), (0, 2, 4, 6, 8, 10)])
me_cylinder_010.materials.append(mat_material_002)
me_cylinder_010.use_remesh_preserve_volume = False
me_cylinder_010.use_remesh_preserve_attributes = False
me_cylinder_010.use_mirror_vertex_groups = False
me_cylinder_010.update()
me_cylinder_009 = bpy.data.meshes.new('Cylinder.009')
me_cylinder_009.from_pydata([(0.0, 0.2327, -0.3851), (0.0, 0.2327, 1.223), (0.2016, 0.1164, -0.3851), (0.2016, 0.1164, 1.554), (0.2016, -0.1164, -0.3851), (0.2016, -0.1164, 1.554), (-2.035e-08, -0.2327, -0.3851), (-2.035e-08, -0.2327, 1.223), (-0.2016, -0.1164, -0.3851), (-0.2016, -0.1164, 0.8918), (-0.2016, 0.1164, -0.3851), (-0.2016, 0.1164, 0.8918)], [], [(0, 1, 3, 2), (2, 3, 5, 4), (4, 5, 7, 6), (6, 7, 9, 8), (3, 1, 11, 9, 7, 5), (10, 11, 1, 0), (8, 9, 11, 10), (0, 2, 4, 6, 8, 10)])
me_cylinder_009.materials.append(mat_material_002)
me_cylinder_009.use_remesh_preserve_volume = False
me_cylinder_009.use_remesh_preserve_attributes = False
me_cylinder_009.use_mirror_vertex_groups = False
me_cylinder_009.update()
me_cylinder_008 = bpy.data.meshes.new('Cylinder.008')
me_cylinder_008.from_pydata([(0.0, 0.2327, -0.3851), (0.0, 0.2327, 1.223), (0.2016, 0.1164, -0.3851), (0.2016, 0.1164, 1.554), (0.2016, -0.1164, -0.3851), (0.2016, -0.1164, 1.554), (-2.035e-08, -0.2327, -0.3851), (-2.035e-08, -0.2327, 1.223), (-0.2016, -0.1164, -0.3851), (-0.2016, -0.1164, 0.8918), (-0.2016, 0.1164, -0.3851), (-0.2016, 0.1164, 0.8918)], [], [(0, 1, 3, 2), (2, 3, 5, 4), (4, 5, 7, 6), (6, 7, 9, 8), (3, 1, 11, 9, 7, 5), (10, 11, 1, 0), (8, 9, 11, 10), (0, 2, 4, 6, 8, 10)])
me_cylinder_008.materials.append(mat_material_002)
me_cylinder_008.use_remesh_preserve_volume = False
me_cylinder_008.use_remesh_preserve_attributes = False
me_cylinder_008.use_mirror_vertex_groups = False
me_cylinder_008.update()
me_cylinder_007 = bpy.data.meshes.new('Cylinder.007')
me_cylinder_007.from_pydata([(0.0, 0.2327, -0.3851), (0.0, 0.2327, 1.223), (0.2016, 0.1164, -0.3851), (0.2016, 0.1164, 1.554), (0.2016, -0.1164, -0.3851), (0.2016, -0.1164, 1.554), (-2.035e-08, -0.2327, -0.3851), (-2.035e-08, -0.2327, 1.223), (-0.2016, -0.1164, -0.3851), (-0.2016, -0.1164, 0.8918), (-0.2016, 0.1164, -0.3851), (-0.2016, 0.1164, 0.8918)], [], [(0, 1, 3, 2), (2, 3, 5, 4), (4, 5, 7, 6), (6, 7, 9, 8), (3, 1, 11, 9, 7, 5), (10, 11, 1, 0), (8, 9, 11, 10), (0, 2, 4, 6, 8, 10)])
me_cylinder_007.materials.append(mat_material_002)
me_cylinder_007.use_remesh_preserve_volume = False
me_cylinder_007.use_remesh_preserve_attributes = False
me_cylinder_007.use_mirror_vertex_groups = False
me_cylinder_007.update()
me_cylinder_006 = bpy.data.meshes.new('Cylinder.006')
me_cylinder_006.from_pydata([(0.0, 0.2327, -0.3851), (0.0, 0.2327, 1.223), (0.2016, 0.1164, -0.3851), (0.2016, 0.1164, 1.554), (0.2016, -0.1164, -0.3851), (0.2016, -0.1164, 1.554), (-2.035e-08, -0.2327, -0.3851), (-2.035e-08, -0.2327, 1.223), (-0.2016, -0.1164, -0.3851), (-0.2016, -0.1164, 0.8918), (-0.2016, 0.1164, -0.3851), (-0.2016, 0.1164, 0.8918)], [], [(0, 1, 3, 2), (2, 3, 5, 4), (4, 5, 7, 6), (6, 7, 9, 8), (3, 1, 11, 9, 7, 5), (10, 11, 1, 0), (8, 9, 11, 10), (0, 2, 4, 6, 8, 10)])
me_cylinder_006.materials.append(mat_material_002)
me_cylinder_006.use_remesh_preserve_volume = False
me_cylinder_006.use_remesh_preserve_attributes = False
me_cylinder_006.use_mirror_vertex_groups = False
me_cylinder_006.update()
me_cylinder_005 = bpy.data.meshes.new('Cylinder.005')
me_cylinder_005.from_pydata([(0.0, 1.0, -0.4326), (0.0, 1.0, 0.204), (0.7071, 0.7071, -0.4326), (0.7071, 0.7071, 0.204), (1.0, -4.371e-08, -0.4326), (1.0, -4.371e-08, 0.204), (0.7071, -0.7071, -0.4326), (0.7071, -0.7071, 0.204), (-8.742e-08, -1.0, -0.4326), (-8.742e-08, -1.0, 0.204), (-0.7071, -0.7071, -0.4326), (-0.7071, -0.7071, 0.204), (-1.0, 1.192e-08, -0.4326), (-1.0, 1.192e-08, 0.204), (-0.7071, 0.7071, -0.4326), (-0.7071, 0.7071, 0.204), (0.1809, 0.9094, -0.2045), (0.1809, 0.9094, -0.02416), (0.5151, 0.7709, -0.02416), (0.5151, 0.7709, -0.2045), (0.7709, 0.5151, -0.2045), (0.7709, 0.5151, -0.02416), (0.9094, 0.1809, -0.02416), (0.9094, 0.1809, -0.2045), (0.9094, -0.1809, -0.2045), (0.9094, -0.1809, -0.02416), (0.7709, -0.5151, -0.02416), (0.7709, -0.5151, -0.2045), (0.5151, -0.7709, -0.2045), (0.5151, -0.7709, -0.02416), (0.1809, -0.9094, -0.02416), (0.1809, -0.9094, -0.2045), (-0.1809, -0.9094, -0.2045), (-0.1809, -0.9094, -0.02416), (-0.5151, -0.7709, -0.02416), (-0.5151, -0.7709, -0.2045), (-0.7709, -0.5151, -0.2045), (-0.7709, -0.5151, -0.02416), (-0.9094, -0.1809, -0.02416), (-0.9094, -0.1809, -0.2045), (-0.5151, 0.7709, -0.2045), (-0.5151, 0.7709, -0.02416), (-0.1809, 0.9094, -0.02416), (-0.1809, 0.9094, -0.2045), (-0.9094, 0.1809, -0.2045), (-0.9094, 0.1809, -0.02416), (-0.7709, 0.5151, -0.02416), (-0.7709, 0.5151, -0.2045), (0.2142, 0.9897, -0.2045), (0.2142, 0.9897, -0.02416), (0.5484, 0.8513, -0.02416), (0.5484, 0.8513, -0.2045), (0.8513, 0.5484, -0.2045), (0.8513, 0.5484, -0.02416), (0.9897, 0.2142, -0.02416), (0.9897, 0.2142, -0.2045), (0.9897, -0.2142, -0.2045), (0.9897, -0.2142, -0.02416), (0.8513, -0.5484, -0.02416), (0.8513, -0.5484, -0.2045), (0.5484, -0.8513, -0.2045), (0.5484, -0.8513, -0.02416), (0.2142, -0.9897, -0.02416), (0.2142, -0.9897, -0.2045), (-0.2142, -0.9897, -0.2045), (-0.2142, -0.9897, -0.02416), (-0.5484, -0.8513, -0.02416), (-0.5484, -0.8513, -0.2045), (-0.8513, -0.5484, -0.2045), (-0.8513, -0.5484, -0.02416), (-0.9897, -0.2142, -0.02416), (-0.9897, -0.2142, -0.2045), (-0.5484, 0.8513, -0.2045), (-0.5484, 0.8513, -0.02416), (-0.2142, 0.9897, -0.02416), (-0.2142, 0.9897, -0.2045), (-0.9897, 0.2142, -0.2045), (-0.9897, 0.2142, -0.02416), (-0.8513, 0.5484, -0.02416), (-0.8513, 0.5484, -0.2045), (0.895, 0.5022, -0.1373), (0.895, 0.5022, -0.09139), (0.988, 0.2778, -0.09139), (0.988, 0.2778, -0.1373), (0.2778, 0.988, -0.1373), (0.2778, 0.988, -0.09139), (0.5022, 0.895, -0.09139), (0.5022, 0.895, -0.1373), (0.988, -0.2778, -0.1373), (0.988, -0.2778, -0.09139), (0.895, -0.5022, -0.09139), (0.895, -0.5022, -0.1373), (0.5022, -0.895, -0.1373), (0.5022, -0.895, -0.09139), (0.2778, -0.988, -0.09139), (0.2778, -0.988, -0.1373), (-0.2778, -0.988, -0.1373), (-0.2778, -0.988, -0.09139), (-0.5022, -0.895, -0.09139), (-0.5022, -0.895, -0.1373), (-0.895, -0.5022, -0.1373), (-0.895, -0.5022, -0.09139), (-0.988, -0.2778, -0.09139), (-0.988, -0.2778, -0.1373), (-0.5022, 0.895, -0.1373), (-0.5022, 0.895, -0.09139), (-0.2778, 0.988, -0.09139), (-0.2778, 0.988, -0.1373), (-0.988, 0.2778, -0.1373), (-0.988, 0.2778, -0.09139), (-0.895, 0.5022, -0.09139), (-0.895, 0.5022, -0.1373)], [], [(22, 54, 53, 21), (21, 53, 52, 20), (16, 48, 51, 19), (19, 51, 50, 18), (18, 50, 49, 17), (3, 1, 15, 13, 11, 9, 7, 5), (17, 49, 48, 16), (0, 2, 4, 6, 8, 10, 12, 14), (50, 86, 85, 49), (1, 17, 16, 0), (3, 18, 17, 1), (2, 19, 18, 3), (0, 16, 19, 2), (49, 85, 84, 48), (3, 21, 20, 2), (5, 22, 21, 3), (4, 23, 22, 5), (2, 20, 23, 4), (84, 85, 86, 87), (5, 25, 24, 4), (7, 26, 25, 5), (6, 27, 26, 7), (4, 24, 27, 6), (52, 80, 83, 55), (7, 29, 28, 6), (9, 30, 29, 7), (8, 31, 30, 9), (6, 28, 31, 8), (55, 83, 82, 54), (9, 33, 32, 8), (11, 34, 33, 9), (10, 35, 34, 11), (8, 32, 35, 10), (54, 82, 81, 53), (11, 37, 36, 10), (13, 38, 37, 11), (12, 39, 38, 13), (10, 36, 39, 12), (53, 81, 80, 52), (15, 41, 40, 14), (1, 42, 41, 15), (0, 43, 42, 1), (14, 40, 43, 0), (80, 81, 82, 83), (13, 45, 44, 12), (15, 46, 45, 13), (14, 47, 46, 15), (12, 44, 47, 14), (23, 55, 54, 22), (20, 52, 55, 23), (25, 57, 56, 24), (26, 58, 57, 25), (27, 59, 58, 26), (24, 56, 59, 27), (29, 61, 60, 28), (30, 62, 61, 29), (31, 63, 62, 30), (28, 60, 63, 31), (33, 65, 64, 32), (34, 66, 65, 33), (35, 67, 66, 34), (32, 64, 67, 35), (37, 69, 68, 36), (38, 70, 69, 37), (39, 71, 70, 38), (36, 68, 71, 39), (41, 73, 72, 40), (42, 74, 73, 41), (43, 75, 74, 42), (40, 72, 75, 43), (45, 77, 76, 44), (46, 78, 77, 45), (47, 79, 78, 46), (44, 76, 79, 47), (51, 87, 86, 50), (48, 84, 87, 51), (88, 89, 90, 91), (57, 89, 88, 56), (58, 90, 89, 57), (59, 91, 90, 58), (56, 88, 91, 59), (92, 93, 94, 95), (61, 93, 92, 60), (62, 94, 93, 61), (63, 95, 94, 62), (60, 92, 95, 63), (96, 97, 98, 99), (65, 97, 96, 64), (66, 98, 97, 65), (67, 99, 98, 66), (64, 96, 99, 67), (100, 101, 102, 103), (69, 101, 100, 68), (70, 102, 101, 69), (71, 103, 102, 70), (68, 100, 103, 71), (104, 105, 106, 107), (73, 105, 104, 72), (74, 106, 105, 73), (75, 107, 106, 74), (72, 104, 107, 75), (108, 109, 110, 111), (77, 109, 108, 76), (78, 110, 109, 77), (79, 111, 110, 78), (76, 108, 111, 79)])
me_cylinder_005.materials.append(mat_material_001)
me_cylinder_005.use_remesh_preserve_volume = False
me_cylinder_005.use_remesh_preserve_attributes = False
me_cylinder_005.use_mirror_vertex_groups = False
me_cylinder_005.update()
me_cube_004 = bpy.data.meshes.new('Cube.004')
me_cube_004.from_pydata([(1.0, 1.0, -1.099), (1.0, -1.0, -1.099), (-1.0, -1.0, -1.099), (-1.0, 1.0, -1.099), (1.0, 1.0, 1.156), (1.0, -1.0, 1.156), (-1.0, -1.0, 1.156), (-1.0, 1.0, 1.156), (1.016, 0.5879, -0.6872), (1.016, 0.5879, 0.744), (1.016, -0.5879, 0.744), (1.016, -0.5879, -0.6872), (0.5879, -1.016, -0.6872), (0.5879, -1.016, 0.744), (-0.5879, -1.016, 0.744), (-0.5879, -1.016, -0.6872), (-1.016, -0.5879, -0.6872), (-1.016, -0.5879, 0.744), (-1.016, 0.5879, 0.744), (-1.016, 0.5879, -0.6872), (0.5879, 1.016, 0.744), (0.5879, 1.016, -0.6872), (-0.5879, 1.016, -0.6872), (-0.5879, 1.016, 0.744), (0.8531, 0.5879, -0.6872), (0.8531, 0.5879, 0.744), (0.8531, -0.5879, 0.744), (0.8531, -0.5879, -0.6872), (0.5879, -0.8531, -0.6872), (0.5879, -0.8531, 0.744), (-0.5879, -0.8531, 0.744), (-0.5879, -0.8531, -0.6872), (-0.8531, -0.5879, -0.6872), (-0.8531, -0.5879, 0.744), (-0.8531, 0.5879, 0.744), (-0.8531, 0.5879, -0.6872), (0.5879, 0.8531, 0.744), (0.5879, 0.8531, -0.6872), (-0.5879, 0.8531, -0.6872), (-0.5879, 0.8531, 0.744)], [], [(0, 1, 2, 3), (4, 7, 6, 5), (11, 27, 26, 10), (10, 26, 25, 9), (9, 25, 24, 8), (24, 25, 26, 27), (4, 9, 8, 0), (5, 10, 9, 4), (1, 11, 10, 5), (0, 8, 11, 1), (5, 13, 12, 1), (6, 14, 13, 5), (2, 15, 14, 6), (1, 12, 15, 2), (6, 17, 16, 2), (7, 18, 17, 6), (3, 19, 18, 7), (2, 16, 19, 3), (0, 21, 20, 4), (3, 22, 21, 0), (7, 23, 22, 3), (4, 20, 23, 7), (8, 24, 27, 11), (28, 29, 30, 31), (13, 29, 28, 12), (14, 30, 29, 13), (15, 31, 30, 14), (12, 28, 31, 15), (32, 33, 34, 35), (17, 33, 32, 16), (18, 34, 33, 17), (19, 35, 34, 18), (16, 32, 35, 19), (36, 37, 38, 39), (21, 37, 36, 20), (22, 38, 37, 21), (23, 39, 38, 22), (20, 36, 39, 23)])
me_cube_004.materials.append(mat_material)
me_cube_004.use_remesh_preserve_volume = False
me_cube_004.use_remesh_preserve_attributes = False
me_cube_004.use_mirror_vertex_groups = False
me_cube_004.update()
me_cube_003 = bpy.data.meshes.new('Cube.003')
me_cube_003.from_pydata([(1.0, 1.0, -1.099), (1.0, -1.0, -1.099), (-1.0, -1.0, -1.099), (-1.0, 1.0, -1.099), (1.0, 1.0, 0.177), (1.0, -1.0, 0.177), (-1.0, -1.0, 0.177), (-1.0, 1.0, 0.177), (1.016, 0.5879, -0.6872), (1.016, 0.5879, -0.2351), (1.016, -0.5879, -0.2351), (1.016, -0.5879, -0.6872), (0.5879, -1.016, -0.6872), (0.5879, -1.016, -0.2351), (-0.5879, -1.016, -0.2351), (-0.5879, -1.016, -0.6872), (-1.016, -0.5879, -0.6872), (-1.016, -0.5879, -0.2351), (-1.016, 0.5879, -0.2351), (-1.016, 0.5879, -0.6872), (0.5879, 1.016, -0.2351), (0.5879, 1.016, -0.6872), (-0.5879, 1.016, -0.6872), (-0.5879, 1.016, -0.2351), (0.8531, 0.5879, -0.6872), (0.8531, 0.5879, -0.2351), (0.8531, -0.5879, -0.2351), (0.8531, -0.5879, -0.6872), (0.5879, -0.8531, -0.6872), (0.5879, -0.8531, -0.2351), (-0.5879, -0.8531, -0.2351), (-0.5879, -0.8531, -0.6872), (-0.8531, -0.5879, -0.6872), (-0.8531, -0.5879, -0.2351), (-0.8531, 0.5879, -0.2351), (-0.8531, 0.5879, -0.6872), (0.5879, 0.8531, -0.2351), (0.5879, 0.8531, -0.6872), (-0.5879, 0.8531, -0.6872), (-0.5879, 0.8531, -0.2351)], [], [(0, 1, 2, 3), (4, 7, 6, 5), (11, 27, 26, 10), (10, 26, 25, 9), (9, 25, 24, 8), (24, 25, 26, 27), (4, 9, 8, 0), (5, 10, 9, 4), (1, 11, 10, 5), (0, 8, 11, 1), (5, 13, 12, 1), (6, 14, 13, 5), (2, 15, 14, 6), (1, 12, 15, 2), (6, 17, 16, 2), (7, 18, 17, 6), (3, 19, 18, 7), (2, 16, 19, 3), (0, 21, 20, 4), (3, 22, 21, 0), (7, 23, 22, 3), (4, 20, 23, 7), (8, 24, 27, 11), (28, 29, 30, 31), (13, 29, 28, 12), (14, 30, 29, 13), (15, 31, 30, 14), (12, 28, 31, 15), (32, 33, 34, 35), (17, 33, 32, 16), (18, 34, 33, 17), (19, 35, 34, 18), (16, 32, 35, 19), (36, 37, 38, 39), (21, 37, 36, 20), (22, 38, 37, 21), (23, 39, 38, 22), (20, 36, 39, 23)])
me_cube_003.materials.append(mat_material)
me_cube_003.use_remesh_preserve_volume = False
me_cube_003.use_remesh_preserve_attributes = False
me_cube_003.use_mirror_vertex_groups = False
me_cube_003.update()
me_cube_002 = bpy.data.meshes.new('Cube.002')
me_cube_002.from_pydata([(1.0, 1.0, -1.099), (1.0, -1.0, -1.099), (-1.0, -1.0, -1.099), (-1.0, 1.0, -1.099), (1.0, 1.0, 1.894), (1.0, -1.0, 1.894), (-1.0, -1.0, 1.894), (-1.0, 1.0, 1.894), (1.016, 0.5879, -0.6872), (1.016, 0.5879, 1.482), (1.016, -0.5879, 1.482), (1.016, -0.5879, -0.6872), (0.5879, -1.016, -0.6872), (0.5879, -1.016, 1.482), (-0.5879, -1.016, 1.482), (-0.5879, -1.016, -0.6872), (-1.016, -0.5879, -0.6872), (-1.016, -0.5879, 1.482), (-1.016, 0.5879, 1.482), (-1.016, 0.5879, -0.6872), (0.5879, 1.016, 1.482), (0.5879, 1.016, -0.6872), (-0.5879, 1.016, -0.6872), (-0.5879, 1.016, 1.482), (0.8531, 0.5879, -0.6872), (0.8531, 0.5879, 1.482), (0.8531, -0.5879, 1.482), (0.8531, -0.5879, -0.6872), (0.5879, -0.8531, -0.6872), (0.5879, -0.8531, 1.482), (-0.5879, -0.8531, 1.482), (-0.5879, -0.8531, -0.6872), (-0.8531, -0.5879, -0.6872), (-0.8531, -0.5879, 1.482), (-0.8531, 0.5879, 1.482), (-0.8531, 0.5879, -0.6872), (0.5879, 0.8531, 1.482), (0.5879, 0.8531, -0.6872), (-0.5879, 0.8531, -0.6872), (-0.5879, 0.8531, 1.482)], [], [(0, 1, 2, 3), (4, 7, 6, 5), (11, 27, 26, 10), (10, 26, 25, 9), (9, 25, 24, 8), (24, 25, 26, 27), (4, 9, 8, 0), (5, 10, 9, 4), (1, 11, 10, 5), (0, 8, 11, 1), (5, 13, 12, 1), (6, 14, 13, 5), (2, 15, 14, 6), (1, 12, 15, 2), (6, 17, 16, 2), (7, 18, 17, 6), (3, 19, 18, 7), (2, 16, 19, 3), (0, 21, 20, 4), (3, 22, 21, 0), (7, 23, 22, 3), (4, 20, 23, 7), (8, 24, 27, 11), (28, 29, 30, 31), (13, 29, 28, 12), (14, 30, 29, 13), (15, 31, 30, 14), (12, 28, 31, 15), (32, 33, 34, 35), (17, 33, 32, 16), (18, 34, 33, 17), (19, 35, 34, 18), (16, 32, 35, 19), (36, 37, 38, 39), (21, 37, 36, 20), (22, 38, 37, 21), (23, 39, 38, 22), (20, 36, 39, 23)])
me_cube_002.materials.append(mat_material)
me_cube_002.use_remesh_preserve_volume = False
me_cube_002.use_remesh_preserve_attributes = False
me_cube_002.use_mirror_vertex_groups = False
me_cube_002.update()
me_cylinder_004 = bpy.data.meshes.new('Cylinder.004')
me_cylinder_004.from_pydata([(0.0, 1.0, -0.4326), (0.0, 1.0, 0.9871), (0.7071, 0.7071, -0.4326), (0.7071, 0.7071, 0.9871), (1.0, -4.371e-08, -0.4326), (1.0, -4.371e-08, 0.9871), (0.7071, -0.7071, -0.4326), (0.7071, -0.7071, 0.9871), (-8.742e-08, -1.0, -0.4326), (-8.742e-08, -1.0, 0.9871), (-0.7071, -0.7071, -0.4326), (-0.7071, -0.7071, 0.9871), (-1.0, 1.192e-08, -0.4326), (-1.0, 1.192e-08, 0.9871), (-0.7071, 0.7071, -0.4326), (-0.7071, 0.7071, 0.9871), (0.1809, 0.9094, -0.2045), (0.1809, 0.9094, 0.759), (0.5151, 0.7709, 0.759), (0.5151, 0.7709, -0.2045), (0.7709, 0.5151, -0.2045), (0.7709, 0.5151, 0.759), (0.9094, 0.1809, 0.759), (0.9094, 0.1809, -0.2045), (0.9094, -0.1809, -0.2045), (0.9094, -0.1809, 0.759), (0.7709, -0.5151, 0.759), (0.7709, -0.5151, -0.2045), (0.5151, -0.7709, -0.2045), (0.5151, -0.7709, 0.759), (0.1809, -0.9094, 0.759), (0.1809, -0.9094, -0.2045), (-0.1809, -0.9094, -0.2045), (-0.1809, -0.9094, 0.759), (-0.5151, -0.7709, 0.759), (-0.5151, -0.7709, -0.2045), (-0.7709, -0.5151, -0.2045), (-0.7709, -0.5151, 0.759), (-0.9094, -0.1809, 0.759), (-0.9094, -0.1809, -0.2045), (-0.5151, 0.7709, -0.2045), (-0.5151, 0.7709, 0.759), (-0.1809, 0.9094, 0.759), (-0.1809, 0.9094, -0.2045), (-0.9094, 0.1809, -0.2045), (-0.9094, 0.1809, 0.759), (-0.7709, 0.5151, 0.759), (-0.7709, 0.5151, -0.2045), (0.2142, 0.9897, -0.2045), (0.2142, 0.9897, 0.759), (0.5484, 0.8513, 0.759), (0.5484, 0.8513, -0.2045), (0.8513, 0.5484, -0.2045), (0.8513, 0.5484, 0.759), (0.9897, 0.2142, 0.759), (0.9897, 0.2142, -0.2045), (0.9897, -0.2142, -0.2045), (0.9897, -0.2142, 0.759), (0.8513, -0.5484, 0.759), (0.8513, -0.5484, -0.2045), (0.5484, -0.8513, -0.2045), (0.5484, -0.8513, 0.759), (0.2142, -0.9897, 0.759), (0.2142, -0.9897, -0.2045), (-0.2142, -0.9897, -0.2045), (-0.2142, -0.9897, 0.759), (-0.5484, -0.8513, 0.759), (-0.5484, -0.8513, -0.2045), (-0.8513, -0.5484, -0.2045), (-0.8513, -0.5484, 0.759), (-0.9897, -0.2142, 0.759), (-0.9897, -0.2142, -0.2045), (-0.5484, 0.8513, -0.2045), (-0.5484, 0.8513, 0.759), (-0.2142, 0.9897, 0.759), (-0.2142, 0.9897, -0.2045), (-0.9897, 0.2142, -0.2045), (-0.9897, 0.2142, 0.759), (-0.8513, 0.5484, 0.759), (-0.8513, 0.5484, -0.2045), (0.895, 0.5022, -0.1373), (0.895, 0.5022, 0.6917), (0.988, 0.2778, 0.6917), (0.988, 0.2778, -0.1373), (0.2778, 0.988, -0.1373), (0.2778, 0.988, 0.6917), (0.5022, 0.895, 0.6917), (0.5022, 0.895, -0.1373), (0.988, -0.2778, -0.1373), (0.988, -0.2778, 0.6917), (0.895, -0.5022, 0.6917), (0.895, -0.5022, -0.1373), (0.5022, -0.895, -0.1373), (0.5022, -0.895, 0.6917), (0.2778, -0.988, 0.6917), (0.2778, -0.988, -0.1373), (-0.2778, -0.988, -0.1373), (-0.2778, -0.988, 0.6917), (-0.5022, -0.895, 0.6917), (-0.5022, -0.895, -0.1373), (-0.895, -0.5022, -0.1373), (-0.895, -0.5022, 0.6917), (-0.988, -0.2778, 0.6917), (-0.988, -0.2778, -0.1373), (-0.5022, 0.895, -0.1373), (-0.5022, 0.895, 0.6917), (-0.2778, 0.988, 0.6917), (-0.2778, 0.988, -0.1373), (-0.988, 0.2778, -0.1373), (-0.988, 0.2778, 0.6917), (-0.895, 0.5022, 0.6917), (-0.895, 0.5022, -0.1373)], [], [(22, 54, 53, 21), (21, 53, 52, 20), (16, 48, 51, 19), (19, 51, 50, 18), (18, 50, 49, 17), (3, 1, 15, 13, 11, 9, 7, 5), (17, 49, 48, 16), (0, 2, 4, 6, 8, 10, 12, 14), (50, 86, 85, 49), (1, 17, 16, 0), (3, 18, 17, 1), (2, 19, 18, 3), (0, 16, 19, 2), (49, 85, 84, 48), (3, 21, 20, 2), (5, 22, 21, 3), (4, 23, 22, 5), (2, 20, 23, 4), (84, 85, 86, 87), (5, 25, 24, 4), (7, 26, 25, 5), (6, 27, 26, 7), (4, 24, 27, 6), (52, 80, 83, 55), (7, 29, 28, 6), (9, 30, 29, 7), (8, 31, 30, 9), (6, 28, 31, 8), (55, 83, 82, 54), (9, 33, 32, 8), (11, 34, 33, 9), (10, 35, 34, 11), (8, 32, 35, 10), (54, 82, 81, 53), (11, 37, 36, 10), (13, 38, 37, 11), (12, 39, 38, 13), (10, 36, 39, 12), (53, 81, 80, 52), (15, 41, 40, 14), (1, 42, 41, 15), (0, 43, 42, 1), (14, 40, 43, 0), (80, 81, 82, 83), (13, 45, 44, 12), (15, 46, 45, 13), (14, 47, 46, 15), (12, 44, 47, 14), (23, 55, 54, 22), (20, 52, 55, 23), (25, 57, 56, 24), (26, 58, 57, 25), (27, 59, 58, 26), (24, 56, 59, 27), (29, 61, 60, 28), (30, 62, 61, 29), (31, 63, 62, 30), (28, 60, 63, 31), (33, 65, 64, 32), (34, 66, 65, 33), (35, 67, 66, 34), (32, 64, 67, 35), (37, 69, 68, 36), (38, 70, 69, 37), (39, 71, 70, 38), (36, 68, 71, 39), (41, 73, 72, 40), (42, 74, 73, 41), (43, 75, 74, 42), (40, 72, 75, 43), (45, 77, 76, 44), (46, 78, 77, 45), (47, 79, 78, 46), (44, 76, 79, 47), (51, 87, 86, 50), (48, 84, 87, 51), (88, 89, 90, 91), (57, 89, 88, 56), (58, 90, 89, 57), (59, 91, 90, 58), (56, 88, 91, 59), (92, 93, 94, 95), (61, 93, 92, 60), (62, 94, 93, 61), (63, 95, 94, 62), (60, 92, 95, 63), (96, 97, 98, 99), (65, 97, 96, 64), (66, 98, 97, 65), (67, 99, 98, 66), (64, 96, 99, 67), (100, 101, 102, 103), (69, 101, 100, 68), (70, 102, 101, 69), (71, 103, 102, 70), (68, 100, 103, 71), (104, 105, 106, 107), (73, 105, 104, 72), (74, 106, 105, 73), (75, 107, 106, 74), (72, 104, 107, 75), (108, 109, 110, 111), (77, 109, 108, 76), (78, 110, 109, 77), (79, 111, 110, 78), (76, 108, 111, 79)])
me_cylinder_004.materials.append(mat_material_001)
me_cylinder_004.use_remesh_preserve_volume = False
me_cylinder_004.use_remesh_preserve_attributes = False
me_cylinder_004.use_mirror_vertex_groups = False
me_cylinder_004.update()
me_cylinder_003 = bpy.data.meshes.new('Cylinder.003')
me_cylinder_003.from_pydata([(0.0, 1.0, -0.4326), (0.0, 1.0, 0.2419), (0.7071, 0.7071, -0.4326), (0.7071, 0.7071, 0.2419), (1.0, -4.371e-08, -0.4326), (1.0, -4.371e-08, 0.2419), (0.7071, -0.7071, -0.4326), (0.7071, -0.7071, 0.2419), (-8.742e-08, -1.0, -0.4326), (-8.742e-08, -1.0, 0.2419), (-0.7071, -0.7071, -0.4326), (-0.7071, -0.7071, 0.2419), (-1.0, 1.192e-08, -0.4326), (-1.0, 1.192e-08, 0.2419), (-0.7071, 0.7071, -0.4326), (-0.7071, 0.7071, 0.2419), (0.1809, 0.9094, -0.2045), (0.1809, 0.9094, 0.01379), (0.5151, 0.7709, 0.01379), (0.5151, 0.7709, -0.2045), (0.7709, 0.5151, -0.2045), (0.7709, 0.5151, 0.01379), (0.9094, 0.1809, 0.01379), (0.9094, 0.1809, -0.2045), (0.9094, -0.1809, -0.2045), (0.9094, -0.1809, 0.01379), (0.7709, -0.5151, 0.01379), (0.7709, -0.5151, -0.2045), (0.5151, -0.7709, -0.2045), (0.5151, -0.7709, 0.01379), (0.1809, -0.9094, 0.01379), (0.1809, -0.9094, -0.2045), (-0.1809, -0.9094, -0.2045), (-0.1809, -0.9094, 0.01379), (-0.5151, -0.7709, 0.01379), (-0.5151, -0.7709, -0.2045), (-0.7709, -0.5151, -0.2045), (-0.7709, -0.5151, 0.01379), (-0.9094, -0.1809, 0.01379), (-0.9094, -0.1809, -0.2045), (-0.5151, 0.7709, -0.2045), (-0.5151, 0.7709, 0.01379), (-0.1809, 0.9094, 0.01379), (-0.1809, 0.9094, -0.2045), (-0.9094, 0.1809, -0.2045), (-0.9094, 0.1809, 0.01379), (-0.7709, 0.5151, 0.01379), (-0.7709, 0.5151, -0.2045), (0.2142, 0.9897, -0.2045), (0.2142, 0.9897, 0.01379), (0.5484, 0.8513, 0.01379), (0.5484, 0.8513, -0.2045), (0.8513, 0.5484, -0.2045), (0.8513, 0.5484, 0.01379), (0.9897, 0.2142, 0.01379), (0.9897, 0.2142, -0.2045), (0.9897, -0.2142, -0.2045), (0.9897, -0.2142, 0.01379), (0.8513, -0.5484, 0.01379), (0.8513, -0.5484, -0.2045), (0.5484, -0.8513, -0.2045), (0.5484, -0.8513, 0.01379), (0.2142, -0.9897, 0.01379), (0.2142, -0.9897, -0.2045), (-0.2142, -0.9897, -0.2045), (-0.2142, -0.9897, 0.01379), (-0.5484, -0.8513, 0.01379), (-0.5484, -0.8513, -0.2045), (-0.8513, -0.5484, -0.2045), (-0.8513, -0.5484, 0.01379), (-0.9897, -0.2142, 0.01379), (-0.9897, -0.2142, -0.2045), (-0.5484, 0.8513, -0.2045), (-0.5484, 0.8513, 0.01379), (-0.2142, 0.9897, 0.01379), (-0.2142, 0.9897, -0.2045), (-0.9897, 0.2142, -0.2045), (-0.9897, 0.2142, 0.01379), (-0.8513, 0.5484, 0.01379), (-0.8513, 0.5484, -0.2045), (0.895, 0.5022, -0.1373), (0.895, 0.5022, -0.05344), (0.988, 0.2778, -0.05344), (0.988, 0.2778, -0.1373), (0.2778, 0.988, -0.1373), (0.2778, 0.988, -0.05344), (0.5022, 0.895, -0.05344), (0.5022, 0.895, -0.1373), (0.988, -0.2778, -0.1373), (0.988, -0.2778, -0.05344), (0.895, -0.5022, -0.05344), (0.895, -0.5022, -0.1373), (0.5022, -0.895, -0.1373), (0.5022, -0.895, -0.05344), (0.2778, -0.988, -0.05344), (0.2778, -0.988, -0.1373), (-0.2778, -0.988, -0.1373), (-0.2778, -0.988, -0.05344), (-0.5022, -0.895, -0.05344), (-0.5022, -0.895, -0.1373), (-0.895, -0.5022, -0.1373), (-0.895, -0.5022, -0.05344), (-0.988, -0.2778, -0.05344), (-0.988, -0.2778, -0.1373), (-0.5022, 0.895, -0.1373), (-0.5022, 0.895, -0.05344), (-0.2778, 0.988, -0.05344), (-0.2778, 0.988, -0.1373), (-0.988, 0.2778, -0.1373), (-0.988, 0.2778, -0.05344), (-0.895, 0.5022, -0.05344), (-0.895, 0.5022, -0.1373)], [], [(22, 54, 53, 21), (21, 53, 52, 20), (16, 48, 51, 19), (19, 51, 50, 18), (18, 50, 49, 17), (3, 1, 15, 13, 11, 9, 7, 5), (17, 49, 48, 16), (0, 2, 4, 6, 8, 10, 12, 14), (50, 86, 85, 49), (1, 17, 16, 0), (3, 18, 17, 1), (2, 19, 18, 3), (0, 16, 19, 2), (49, 85, 84, 48), (3, 21, 20, 2), (5, 22, 21, 3), (4, 23, 22, 5), (2, 20, 23, 4), (84, 85, 86, 87), (5, 25, 24, 4), (7, 26, 25, 5), (6, 27, 26, 7), (4, 24, 27, 6), (52, 80, 83, 55), (7, 29, 28, 6), (9, 30, 29, 7), (8, 31, 30, 9), (6, 28, 31, 8), (55, 83, 82, 54), (9, 33, 32, 8), (11, 34, 33, 9), (10, 35, 34, 11), (8, 32, 35, 10), (54, 82, 81, 53), (11, 37, 36, 10), (13, 38, 37, 11), (12, 39, 38, 13), (10, 36, 39, 12), (53, 81, 80, 52), (15, 41, 40, 14), (1, 42, 41, 15), (0, 43, 42, 1), (14, 40, 43, 0), (80, 81, 82, 83), (13, 45, 44, 12), (15, 46, 45, 13), (14, 47, 46, 15), (12, 44, 47, 14), (23, 55, 54, 22), (20, 52, 55, 23), (25, 57, 56, 24), (26, 58, 57, 25), (27, 59, 58, 26), (24, 56, 59, 27), (29, 61, 60, 28), (30, 62, 61, 29), (31, 63, 62, 30), (28, 60, 63, 31), (33, 65, 64, 32), (34, 66, 65, 33), (35, 67, 66, 34), (32, 64, 67, 35), (37, 69, 68, 36), (38, 70, 69, 37), (39, 71, 70, 38), (36, 68, 71, 39), (41, 73, 72, 40), (42, 74, 73, 41), (43, 75, 74, 42), (40, 72, 75, 43), (45, 77, 76, 44), (46, 78, 77, 45), (47, 79, 78, 46), (44, 76, 79, 47), (51, 87, 86, 50), (48, 84, 87, 51), (88, 89, 90, 91), (57, 89, 88, 56), (58, 90, 89, 57), (59, 91, 90, 58), (56, 88, 91, 59), (92, 93, 94, 95), (61, 93, 92, 60), (62, 94, 93, 61), (63, 95, 94, 62), (60, 92, 95, 63), (96, 97, 98, 99), (65, 97, 96, 64), (66, 98, 97, 65), (67, 99, 98, 66), (64, 96, 99, 67), (100, 101, 102, 103), (69, 101, 100, 68), (70, 102, 101, 69), (71, 103, 102, 70), (68, 100, 103, 71), (104, 105, 106, 107), (73, 105, 104, 72), (74, 106, 105, 73), (75, 107, 106, 74), (72, 104, 107, 75), (108, 109, 110, 111), (77, 109, 108, 76), (78, 110, 109, 77), (79, 111, 110, 78), (76, 108, 111, 79)])
me_cylinder_003.materials.append(mat_material_001)
me_cylinder_003.use_remesh_preserve_volume = False
me_cylinder_003.use_remesh_preserve_attributes = False
me_cylinder_003.use_mirror_vertex_groups = False
me_cylinder_003.update()
me_cylinder_002 = bpy.data.meshes.new('Cylinder.002')
me_cylinder_002.from_pydata([(0.0, 1.0, -0.4326), (0.0, 1.0, 0.9871), (0.7071, 0.7071, -0.4326), (0.7071, 0.7071, 0.9871), (1.0, -4.371e-08, -0.4326), (1.0, -4.371e-08, 0.9871), (0.7071, -0.7071, -0.4326), (0.7071, -0.7071, 0.9871), (-8.742e-08, -1.0, -0.4326), (-8.742e-08, -1.0, 0.9871), (-0.7071, -0.7071, -0.4326), (-0.7071, -0.7071, 0.9871), (-1.0, 1.192e-08, -0.4326), (-1.0, 1.192e-08, 0.9871), (-0.7071, 0.7071, -0.4326), (-0.7071, 0.7071, 0.9871), (0.1809, 0.9094, -0.2045), (0.1809, 0.9094, 0.759), (0.5151, 0.7709, 0.759), (0.5151, 0.7709, -0.2045), (0.7709, 0.5151, -0.2045), (0.7709, 0.5151, 0.759), (0.9094, 0.1809, 0.759), (0.9094, 0.1809, -0.2045), (0.9094, -0.1809, -0.2045), (0.9094, -0.1809, 0.759), (0.7709, -0.5151, 0.759), (0.7709, -0.5151, -0.2045), (0.5151, -0.7709, -0.2045), (0.5151, -0.7709, 0.759), (0.1809, -0.9094, 0.759), (0.1809, -0.9094, -0.2045), (-0.1809, -0.9094, -0.2045), (-0.1809, -0.9094, 0.759), (-0.5151, -0.7709, 0.759), (-0.5151, -0.7709, -0.2045), (-0.7709, -0.5151, -0.2045), (-0.7709, -0.5151, 0.759), (-0.9094, -0.1809, 0.759), (-0.9094, -0.1809, -0.2045), (-0.5151, 0.7709, -0.2045), (-0.5151, 0.7709, 0.759), (-0.1809, 0.9094, 0.759), (-0.1809, 0.9094, -0.2045), (-0.9094, 0.1809, -0.2045), (-0.9094, 0.1809, 0.759), (-0.7709, 0.5151, 0.759), (-0.7709, 0.5151, -0.2045), (0.2142, 0.9897, -0.2045), (0.2142, 0.9897, 0.759), (0.5484, 0.8513, 0.759), (0.5484, 0.8513, -0.2045), (0.8513, 0.5484, -0.2045), (0.8513, 0.5484, 0.759), (0.9897, 0.2142, 0.759), (0.9897, 0.2142, -0.2045), (0.9897, -0.2142, -0.2045), (0.9897, -0.2142, 0.759), (0.8513, -0.5484, 0.759), (0.8513, -0.5484, -0.2045), (0.5484, -0.8513, -0.2045), (0.5484, -0.8513, 0.759), (0.2142, -0.9897, 0.759), (0.2142, -0.9897, -0.2045), (-0.2142, -0.9897, -0.2045), (-0.2142, -0.9897, 0.759), (-0.5484, -0.8513, 0.759), (-0.5484, -0.8513, -0.2045), (-0.8513, -0.5484, -0.2045), (-0.8513, -0.5484, 0.759), (-0.9897, -0.2142, 0.759), (-0.9897, -0.2142, -0.2045), (-0.5484, 0.8513, -0.2045), (-0.5484, 0.8513, 0.759), (-0.2142, 0.9897, 0.759), (-0.2142, 0.9897, -0.2045), (-0.9897, 0.2142, -0.2045), (-0.9897, 0.2142, 0.759), (-0.8513, 0.5484, 0.759), (-0.8513, 0.5484, -0.2045), (0.895, 0.5022, -0.1373), (0.895, 0.5022, 0.6917), (0.988, 0.2778, 0.6917), (0.988, 0.2778, -0.1373), (0.2778, 0.988, -0.1373), (0.2778, 0.988, 0.6917), (0.5022, 0.895, 0.6917), (0.5022, 0.895, -0.1373), (0.988, -0.2778, -0.1373), (0.988, -0.2778, 0.6917), (0.895, -0.5022, 0.6917), (0.895, -0.5022, -0.1373), (0.5022, -0.895, -0.1373), (0.5022, -0.895, 0.6917), (0.2778, -0.988, 0.6917), (0.2778, -0.988, -0.1373), (-0.2778, -0.988, -0.1373), (-0.2778, -0.988, 0.6917), (-0.5022, -0.895, 0.6917), (-0.5022, -0.895, -0.1373), (-0.895, -0.5022, -0.1373), (-0.895, -0.5022, 0.6917), (-0.988, -0.2778, 0.6917), (-0.988, -0.2778, -0.1373), (-0.5022, 0.895, -0.1373), (-0.5022, 0.895, 0.6917), (-0.2778, 0.988, 0.6917), (-0.2778, 0.988, -0.1373), (-0.988, 0.2778, -0.1373), (-0.988, 0.2778, 0.6917), (-0.895, 0.5022, 0.6917), (-0.895, 0.5022, -0.1373)], [], [(22, 54, 53, 21), (21, 53, 52, 20), (16, 48, 51, 19), (19, 51, 50, 18), (18, 50, 49, 17), (3, 1, 15, 13, 11, 9, 7, 5), (17, 49, 48, 16), (0, 2, 4, 6, 8, 10, 12, 14), (50, 86, 85, 49), (1, 17, 16, 0), (3, 18, 17, 1), (2, 19, 18, 3), (0, 16, 19, 2), (49, 85, 84, 48), (3, 21, 20, 2), (5, 22, 21, 3), (4, 23, 22, 5), (2, 20, 23, 4), (84, 85, 86, 87), (5, 25, 24, 4), (7, 26, 25, 5), (6, 27, 26, 7), (4, 24, 27, 6), (52, 80, 83, 55), (7, 29, 28, 6), (9, 30, 29, 7), (8, 31, 30, 9), (6, 28, 31, 8), (55, 83, 82, 54), (9, 33, 32, 8), (11, 34, 33, 9), (10, 35, 34, 11), (8, 32, 35, 10), (54, 82, 81, 53), (11, 37, 36, 10), (13, 38, 37, 11), (12, 39, 38, 13), (10, 36, 39, 12), (53, 81, 80, 52), (15, 41, 40, 14), (1, 42, 41, 15), (0, 43, 42, 1), (14, 40, 43, 0), (80, 81, 82, 83), (13, 45, 44, 12), (15, 46, 45, 13), (14, 47, 46, 15), (12, 44, 47, 14), (23, 55, 54, 22), (20, 52, 55, 23), (25, 57, 56, 24), (26, 58, 57, 25), (27, 59, 58, 26), (24, 56, 59, 27), (29, 61, 60, 28), (30, 62, 61, 29), (31, 63, 62, 30), (28, 60, 63, 31), (33, 65, 64, 32), (34, 66, 65, 33), (35, 67, 66, 34), (32, 64, 67, 35), (37, 69, 68, 36), (38, 70, 69, 37), (39, 71, 70, 38), (36, 68, 71, 39), (41, 73, 72, 40), (42, 74, 73, 41), (43, 75, 74, 42), (40, 72, 75, 43), (45, 77, 76, 44), (46, 78, 77, 45), (47, 79, 78, 46), (44, 76, 79, 47), (51, 87, 86, 50), (48, 84, 87, 51), (88, 89, 90, 91), (57, 89, 88, 56), (58, 90, 89, 57), (59, 91, 90, 58), (56, 88, 91, 59), (92, 93, 94, 95), (61, 93, 92, 60), (62, 94, 93, 61), (63, 95, 94, 62), (60, 92, 95, 63), (96, 97, 98, 99), (65, 97, 96, 64), (66, 98, 97, 65), (67, 99, 98, 66), (64, 96, 99, 67), (100, 101, 102, 103), (69, 101, 100, 68), (70, 102, 101, 69), (71, 103, 102, 70), (68, 100, 103, 71), (104, 105, 106, 107), (73, 105, 104, 72), (74, 106, 105, 73), (75, 107, 106, 74), (72, 104, 107, 75), (108, 109, 110, 111), (77, 109, 108, 76), (78, 110, 109, 77), (79, 111, 110, 78), (76, 108, 111, 79)])
me_cylinder_002.materials.append(mat_material_001)
me_cylinder_002.use_remesh_preserve_volume = False
me_cylinder_002.use_remesh_preserve_attributes = False
me_cylinder_002.use_mirror_vertex_groups = False
me_cylinder_002.update()
me_cube_001 = bpy.data.meshes.new('Cube.001')
me_cube_001.from_pydata([(1.0, 1.0, -1.0), (1.0, -1.0, -1.0), (-1.0, -1.0, -1.0), (-1.0, 1.0, -1.0), (1.0, 1.0, 1.0), (1.0, -1.0, 1.0), (-1.0, -1.0, 1.0), (-1.0, 1.0, 1.0), (1.016, 0.5879, -0.5879), (1.016, 0.5879, 0.5879), (1.016, -0.5879, 0.5879), (1.016, -0.5879, -0.5879), (0.5879, -1.016, -0.5879), (0.5879, -1.016, 0.5879), (-0.5879, -1.016, 0.5879), (-0.5879, -1.016, -0.5879), (-1.016, -0.5879, -0.5879), (-1.016, -0.5879, 0.5879), (-1.016, 0.5879, 0.5879), (-1.016, 0.5879, -0.5879), (0.5879, 1.016, 0.5879), (0.5879, 1.016, -0.5879), (-0.5879, 1.016, -0.5879), (-0.5879, 1.016, 0.5879), (0.8531, 0.5879, -0.5879), (0.8531, 0.5879, 0.5879), (0.8531, -0.5879, 0.5879), (0.8531, -0.5879, -0.5879), (0.5879, -0.8531, -0.5879), (0.5879, -0.8531, 0.5879), (-0.5879, -0.8531, 0.5879), (-0.5879, -0.8531, -0.5879), (-0.8531, -0.5879, -0.5879), (-0.8531, -0.5879, 0.5879), (-0.8531, 0.5879, 0.5879), (-0.8531, 0.5879, -0.5879), (0.5879, 0.8531, 0.5879), (0.5879, 0.8531, -0.5879), (-0.5879, 0.8531, -0.5879), (-0.5879, 0.8531, 0.5879)], [], [(0, 1, 2, 3), (4, 7, 6, 5), (11, 27, 26, 10), (10, 26, 25, 9), (9, 25, 24, 8), (24, 25, 26, 27), (4, 9, 8, 0), (5, 10, 9, 4), (1, 11, 10, 5), (0, 8, 11, 1), (5, 13, 12, 1), (6, 14, 13, 5), (2, 15, 14, 6), (1, 12, 15, 2), (6, 17, 16, 2), (7, 18, 17, 6), (3, 19, 18, 7), (2, 16, 19, 3), (0, 21, 20, 4), (3, 22, 21, 0), (7, 23, 22, 3), (4, 20, 23, 7), (8, 24, 27, 11), (28, 29, 30, 31), (13, 29, 28, 12), (14, 30, 29, 13), (15, 31, 30, 14), (12, 28, 31, 15), (32, 33, 34, 35), (17, 33, 32, 16), (18, 34, 33, 17), (19, 35, 34, 18), (16, 32, 35, 19), (36, 37, 38, 39), (21, 37, 36, 20), (22, 38, 37, 21), (23, 39, 38, 22), (20, 36, 39, 23)])
me_cube_001.materials.append(mat_material)
me_cube_001.use_remesh_preserve_volume = False
me_cube_001.use_remesh_preserve_attributes = False
me_cube_001.use_mirror_vertex_groups = False
me_cube_001.update()
me_cylinder = bpy.data.meshes.new('Cylinder')
me_cylinder.from_pydata([(0.0, 1.0, -0.4326), (0.0, 1.0, 0.4326), (0.7071, 0.7071, -0.4326), (0.7071, 0.7071, 0.4326), (1.0, -4.371e-08, -0.4326), (1.0, -4.371e-08, 0.4326), (0.7071, -0.7071, -0.4326), (0.7071, -0.7071, 0.4326), (-8.742e-08, -1.0, -0.4326), (-8.742e-08, -1.0, 0.4326), (-0.7071, -0.7071, -0.4326), (-0.7071, -0.7071, 0.4326), (-1.0, 1.192e-08, -0.4326), (-1.0, 1.192e-08, 0.4326), (-0.7071, 0.7071, -0.4326), (-0.7071, 0.7071, 0.4326), (0.1809, 0.9094, -0.2045), (0.1809, 0.9094, 0.2045), (0.5151, 0.7709, 0.2045), (0.5151, 0.7709, -0.2045), (0.7709, 0.5151, -0.2045), (0.7709, 0.5151, 0.2045), (0.9094, 0.1809, 0.2045), (0.9094, 0.1809, -0.2045), (0.9094, -0.1809, -0.2045), (0.9094, -0.1809, 0.2045), (0.7709, -0.5151, 0.2045), (0.7709, -0.5151, -0.2045), (0.5151, -0.7709, -0.2045), (0.5151, -0.7709, 0.2045), (0.1809, -0.9094, 0.2045), (0.1809, -0.9094, -0.2045), (-0.1809, -0.9094, -0.2045), (-0.1809, -0.9094, 0.2045), (-0.5151, -0.7709, 0.2045), (-0.5151, -0.7709, -0.2045), (-0.7709, -0.5151, -0.2045), (-0.7709, -0.5151, 0.2045), (-0.9094, -0.1809, 0.2045), (-0.9094, -0.1809, -0.2045), (-0.5151, 0.7709, -0.2045), (-0.5151, 0.7709, 0.2045), (-0.1809, 0.9094, 0.2045), (-0.1809, 0.9094, -0.2045), (-0.9094, 0.1809, -0.2045), (-0.9094, 0.1809, 0.2045), (-0.7709, 0.5151, 0.2045), (-0.7709, 0.5151, -0.2045), (0.2142, 0.9897, -0.2045), (0.2142, 0.9897, 0.2045), (0.5484, 0.8513, 0.2045), (0.5484, 0.8513, -0.2045), (0.8513, 0.5484, -0.2045), (0.8513, 0.5484, 0.2045), (0.9897, 0.2142, 0.2045), (0.9897, 0.2142, -0.2045), (0.9897, -0.2142, -0.2045), (0.9897, -0.2142, 0.2045), (0.8513, -0.5484, 0.2045), (0.8513, -0.5484, -0.2045), (0.5484, -0.8513, -0.2045), (0.5484, -0.8513, 0.2045), (0.2142, -0.9897, 0.2045), (0.2142, -0.9897, -0.2045), (-0.2142, -0.9897, -0.2045), (-0.2142, -0.9897, 0.2045), (-0.5484, -0.8513, 0.2045), (-0.5484, -0.8513, -0.2045), (-0.8513, -0.5484, -0.2045), (-0.8513, -0.5484, 0.2045), (-0.9897, -0.2142, 0.2045), (-0.9897, -0.2142, -0.2045), (-0.5484, 0.8513, -0.2045), (-0.5484, 0.8513, 0.2045), (-0.2142, 0.9897, 0.2045), (-0.2142, 0.9897, -0.2045), (-0.9897, 0.2142, -0.2045), (-0.9897, 0.2142, 0.2045), (-0.8513, 0.5484, 0.2045), (-0.8513, 0.5484, -0.2045), (0.895, 0.5022, -0.1373), (0.895, 0.5022, 0.1373), (0.988, 0.2778, 0.1373), (0.988, 0.2778, -0.1373), (0.2778, 0.988, -0.1373), (0.2778, 0.988, 0.1373), (0.5022, 0.895, 0.1373), (0.5022, 0.895, -0.1373), (0.988, -0.2778, -0.1373), (0.988, -0.2778, 0.1373), (0.895, -0.5022, 0.1373), (0.895, -0.5022, -0.1373), (0.5022, -0.895, -0.1373), (0.5022, -0.895, 0.1373), (0.2778, -0.988, 0.1373), (0.2778, -0.988, -0.1373), (-0.2778, -0.988, -0.1373), (-0.2778, -0.988, 0.1373), (-0.5022, -0.895, 0.1373), (-0.5022, -0.895, -0.1373), (-0.895, -0.5022, -0.1373), (-0.895, -0.5022, 0.1373), (-0.988, -0.2778, 0.1373), (-0.988, -0.2778, -0.1373), (-0.5022, 0.895, -0.1373), (-0.5022, 0.895, 0.1373), (-0.2778, 0.988, 0.1373), (-0.2778, 0.988, -0.1373), (-0.988, 0.2778, -0.1373), (-0.988, 0.2778, 0.1373), (-0.895, 0.5022, 0.1373), (-0.895, 0.5022, -0.1373)], [], [(22, 54, 53, 21), (21, 53, 52, 20), (16, 48, 51, 19), (19, 51, 50, 18), (18, 50, 49, 17), (3, 1, 15, 13, 11, 9, 7, 5), (17, 49, 48, 16), (0, 2, 4, 6, 8, 10, 12, 14), (50, 86, 85, 49), (1, 17, 16, 0), (3, 18, 17, 1), (2, 19, 18, 3), (0, 16, 19, 2), (49, 85, 84, 48), (3, 21, 20, 2), (5, 22, 21, 3), (4, 23, 22, 5), (2, 20, 23, 4), (84, 85, 86, 87), (5, 25, 24, 4), (7, 26, 25, 5), (6, 27, 26, 7), (4, 24, 27, 6), (52, 80, 83, 55), (7, 29, 28, 6), (9, 30, 29, 7), (8, 31, 30, 9), (6, 28, 31, 8), (55, 83, 82, 54), (9, 33, 32, 8), (11, 34, 33, 9), (10, 35, 34, 11), (8, 32, 35, 10), (54, 82, 81, 53), (11, 37, 36, 10), (13, 38, 37, 11), (12, 39, 38, 13), (10, 36, 39, 12), (53, 81, 80, 52), (15, 41, 40, 14), (1, 42, 41, 15), (0, 43, 42, 1), (14, 40, 43, 0), (80, 81, 82, 83), (13, 45, 44, 12), (15, 46, 45, 13), (14, 47, 46, 15), (12, 44, 47, 14), (23, 55, 54, 22), (20, 52, 55, 23), (25, 57, 56, 24), (26, 58, 57, 25), (27, 59, 58, 26), (24, 56, 59, 27), (29, 61, 60, 28), (30, 62, 61, 29), (31, 63, 62, 30), (28, 60, 63, 31), (33, 65, 64, 32), (34, 66, 65, 33), (35, 67, 66, 34), (32, 64, 67, 35), (37, 69, 68, 36), (38, 70, 69, 37), (39, 71, 70, 38), (36, 68, 71, 39), (41, 73, 72, 40), (42, 74, 73, 41), (43, 75, 74, 42), (40, 72, 75, 43), (45, 77, 76, 44), (46, 78, 77, 45), (47, 79, 78, 46), (44, 76, 79, 47), (51, 87, 86, 50), (48, 84, 87, 51), (88, 89, 90, 91), (57, 89, 88, 56), (58, 90, 89, 57), (59, 91, 90, 58), (56, 88, 91, 59), (92, 93, 94, 95), (61, 93, 92, 60), (62, 94, 93, 61), (63, 95, 94, 62), (60, 92, 95, 63), (96, 97, 98, 99), (65, 97, 96, 64), (66, 98, 97, 65), (67, 99, 98, 66), (64, 96, 99, 67), (100, 101, 102, 103), (69, 101, 100, 68), (70, 102, 101, 69), (71, 103, 102, 70), (68, 100, 103, 71), (104, 105, 106, 107), (73, 105, 104, 72), (74, 106, 105, 73), (75, 107, 106, 74), (72, 104, 107, 75), (108, 109, 110, 111), (77, 109, 108, 76), (78, 110, 109, 77), (79, 111, 110, 78), (76, 108, 111, 79)])
me_cylinder.materials.append(mat_material_001)
me_cylinder.use_remesh_preserve_volume = False
me_cylinder.use_remesh_preserve_attributes = False
me_cylinder.use_mirror_vertex_groups = False
me_cylinder.update()
me_cube = bpy.data.meshes.new('Cube')
me_cube.from_pydata([(1.0, 1.0, -1.099), (1.0, -1.0, -1.099), (-1.0, -1.0, -1.099), (-1.0, 1.0, -1.099), (1.0, 1.0, 2.391), (1.0, -1.0, 2.391), (-1.0, -1.0, 2.391), (-1.0, 1.0, 2.391), (1.016, 0.5879, -0.6872), (1.016, 0.5879, 1.979), (1.016, -0.5879, 1.979), (1.016, -0.5879, -0.6872), (0.5879, -1.016, -0.6872), (0.5879, -1.016, 1.979), (-0.5879, -1.016, 1.979), (-0.5879, -1.016, -0.6872), (-1.016, -0.5879, -0.6872), (-1.016, -0.5879, 1.979), (-1.016, 0.5879, 1.979), (-1.016, 0.5879, -0.6872), (0.5879, 1.016, 1.979), (0.5879, 1.016, -0.6872), (-0.5879, 1.016, -0.6872), (-0.5879, 1.016, 1.979), (0.8531, 0.5879, -0.6872), (0.8531, 0.5879, 1.979), (0.8531, -0.5879, 1.979), (0.8531, -0.5879, -0.6872), (0.5879, -0.8531, -0.6872), (0.5879, -0.8531, 1.979), (-0.5879, -0.8531, 1.979), (-0.5879, -0.8531, -0.6872), (-0.8531, -0.5879, -0.6872), (-0.8531, -0.5879, 1.979), (-0.8531, 0.5879, 1.979), (-0.8531, 0.5879, -0.6872), (0.5879, 0.8531, 1.979), (0.5879, 0.8531, -0.6872), (-0.5879, 0.8531, -0.6872), (-0.5879, 0.8531, 1.979)], [], [(0, 1, 2, 3), (4, 7, 6, 5), (11, 27, 26, 10), (10, 26, 25, 9), (9, 25, 24, 8), (24, 25, 26, 27), (4, 9, 8, 0), (5, 10, 9, 4), (1, 11, 10, 5), (0, 8, 11, 1), (5, 13, 12, 1), (6, 14, 13, 5), (2, 15, 14, 6), (1, 12, 15, 2), (6, 17, 16, 2), (7, 18, 17, 6), (3, 19, 18, 7), (2, 16, 19, 3), (0, 21, 20, 4), (3, 22, 21, 0), (7, 23, 22, 3), (4, 20, 23, 7), (8, 24, 27, 11), (28, 29, 30, 31), (13, 29, 28, 12), (14, 30, 29, 13), (15, 31, 30, 14), (12, 28, 31, 15), (32, 33, 34, 35), (17, 33, 32, 16), (18, 34, 33, 17), (19, 35, 34, 18), (16, 32, 35, 19), (36, 37, 38, 39), (21, 37, 36, 20), (22, 38, 37, 21), (23, 39, 38, 22), (20, 36, 39, 23)])
me_cube.materials.append(mat_material)
me_cube.use_remesh_preserve_volume = False
me_cube.use_remesh_preserve_attributes = False
me_cube.use_mirror_vertex_groups = False
me_cube.update()

# ---- objects
ob_cylinder_049 = bpy.data.objects.new('Cylinder.049', me_cylinder_049)
ob_cylinder_048 = bpy.data.objects.new('Cylinder.048', me_cylinder_048)
ob_cylinder_046 = bpy.data.objects.new('Cylinder.046', me_cylinder_046)
ob_cylinder_045 = bpy.data.objects.new('Cylinder.045', me_cylinder_045)
ob_cylinder_044 = bpy.data.objects.new('Cylinder.044', me_cylinder_044)
ob_cylinder_042 = bpy.data.objects.new('Cylinder.042', me_cylinder_042)
ob_cylinder_041 = bpy.data.objects.new('Cylinder.041', me_cylinder_041)
ob_cylinder_040 = bpy.data.objects.new('Cylinder.040', me_cylinder_040)
ob_cylinder_039 = bpy.data.objects.new('Cylinder.039', me_cylinder_039)
ob_cylinder_038 = bpy.data.objects.new('Cylinder.038', me_cylinder_038)
ob_cylinder_037 = bpy.data.objects.new('Cylinder.037', me_cylinder_037)
ob_cylinder_034 = bpy.data.objects.new('Cylinder.034', me_cylinder_034)
ob_cylinder_033 = bpy.data.objects.new('Cylinder.033', me_cylinder_033)
ob_cylinder_027 = bpy.data.objects.new('Cylinder.027', me_cylinder_001)
ob_point_001 = bpy.data.objects.new('Point.001', light_point_001)
ob_point = bpy.data.objects.new('Point', light_point)
ob_cylinder_026 = bpy.data.objects.new('Cylinder.026', me_cylinder_027)
ob_cylinder_025 = bpy.data.objects.new('Cylinder.025', me_cylinder_026)
ob_cylinder_024 = bpy.data.objects.new('Cylinder.024', me_cylinder_025)
ob_cylinder_023 = bpy.data.objects.new('Cylinder.023', me_cylinder_024)
ob_cylinder_022 = bpy.data.objects.new('Cylinder.022', me_cylinder_023)
ob_cylinder_021 = bpy.data.objects.new('Cylinder.021', me_cylinder_022)
ob_cylinder_020 = bpy.data.objects.new('Cylinder.020', me_cylinder_021)
ob_cylinder_019 = bpy.data.objects.new('Cylinder.019', me_cylinder_020)
ob_cylinder_018 = bpy.data.objects.new('Cylinder.018', me_cylinder_019)
ob_cylinder_017 = bpy.data.objects.new('Cylinder.017', me_cylinder_018)
ob_cylinder_016 = bpy.data.objects.new('Cylinder.016', me_cylinder_017)
ob_cylinder_015 = bpy.data.objects.new('Cylinder.015', me_cylinder_016)
ob_cylinder_014 = bpy.data.objects.new('Cylinder.014', me_cylinder_015)
ob_cylinder_013 = bpy.data.objects.new('Cylinder.013', me_cylinder_014)
ob_cylinder_012 = bpy.data.objects.new('Cylinder.012', me_cylinder_013)
ob_cylinder_011 = bpy.data.objects.new('Cylinder.011', me_cylinder_012)
ob_cylinder_010 = bpy.data.objects.new('Cylinder.010', me_cylinder_011)
ob_cylinder_009 = bpy.data.objects.new('Cylinder.009', me_cylinder_010)
ob_cylinder_008 = bpy.data.objects.new('Cylinder.008', me_cylinder_009)
ob_cylinder_007 = bpy.data.objects.new('Cylinder.007', me_cylinder_008)
ob_cylinder_006 = bpy.data.objects.new('Cylinder.006', me_cylinder_007)
ob_cylinder_005 = bpy.data.objects.new('Cylinder.005', me_cylinder_006)
ob_cylinder_004 = bpy.data.objects.new('Cylinder.004', me_cylinder_005)
ob_cube_004 = bpy.data.objects.new('Cube.004', me_cube_004)
ob_cube_003 = bpy.data.objects.new('Cube.003', me_cube_003)
ob_cube_002 = bpy.data.objects.new('Cube.002', me_cube_002)
ob_cylinder_003 = bpy.data.objects.new('Cylinder.003', me_cylinder_004)
ob_cylinder_002 = bpy.data.objects.new('Cylinder.002', me_cylinder_003)
ob_cylinder_001 = bpy.data.objects.new('Cylinder.001', me_cylinder_002)
ob_cube_001 = bpy.data.objects.new('Cube.001', me_cube_001)
ob_cylinder = bpy.data.objects.new('Cylinder', me_cylinder)
ob_sun = bpy.data.objects.new('Sun', light_sun)
ob_cube = bpy.data.objects.new('Cube', me_cube)
ob_lamp = bpy.data.objects.new('Lamp', light_lamp)
ob_camera = bpy.data.objects.new('Camera', cam_camera)

# ---- transforms, parenting, visibility, modifiers, constraints
ob_cylinder_049.location = (-1.249, 0.7235, 0.4852)
ob_cylinder_049.rotation_euler = (0.0, -0.0, -5.919)
ob_cylinder_049.scale = (0.3615, 0.3615, 0.3615)
ob_cylinder_049.lineart.crease_threshold = 0.0
_m = ob_cylinder_049.modifiers.new('Bevel', 'BEVEL')
_m.width = 0.02
_m.width_pct = 0.02
_m.limit_method = 'NONE'
_m.spread = 0.0
ob_cylinder_048.location = (-1.43, 0.6626, 0.4852)
ob_cylinder_048.rotation_euler = (0.0, -0.0, -4.719)
ob_cylinder_048.scale = (0.3392, 0.3392, 0.5619)
ob_cylinder_048.lineart.crease_threshold = 0.0
_m = ob_cylinder_048.modifiers.new('Bevel', 'BEVEL')
_m.width = 0.02
_m.width_pct = 0.02
_m.limit_method = 'NONE'
_m.spread = 0.0
ob_cylinder_046.location = (-1.243, 0.4503, 0.5756)
ob_cylinder_046.rotation_euler = (0.0, -0.0, -8.124)
ob_cylinder_046.scale = (0.8926, 0.8926, 0.8926)
ob_cylinder_046.lineart.crease_threshold = 0.0
_m = ob_cylinder_046.modifiers.new('Bevel', 'BEVEL')
_m.width = 0.02
_m.width_pct = 0.02
_m.limit_method = 'NONE'
_m.spread = 0.0
ob_cylinder_045.location = (-1.637, 0.573, 0.3079)
ob_cylinder_045.rotation_euler = (0.0, -0.0, -6.135)
ob_cylinder_045.scale = (0.6062, 0.6062, 0.6062)
ob_cylinder_045.lineart.crease_threshold = 0.0
_m = ob_cylinder_045.modifiers.new('Bevel', 'BEVEL')
_m.width = 0.02
_m.width_pct = 0.02
_m.limit_method = 'NONE'
_m.spread = 0.0
ob_cylinder_044.location = (-1.968, 0.4127, 0.4564)
ob_cylinder_044.rotation_euler = (0.0, -0.0, -2.548)
ob_cylinder_044.scale = (0.7303, 0.7303, 0.7303)
ob_cylinder_044.lineart.crease_threshold = 0.0
_m = ob_cylinder_044.modifiers.new('Bevel', 'BEVEL')
_m.width = 0.02
_m.width_pct = 0.02
_m.limit_method = 'NONE'
_m.spread = 0.0
ob_cylinder_042.location = (-1.278, 0.08966, 0.4852)
ob_cylinder_042.rotation_euler = (0.0, -0.0, -2.059)
ob_cylinder_042.scale = (0.5192, 0.5192, 0.5192)
ob_cylinder_042.lineart.crease_threshold = 0.0
_m = ob_cylinder_042.modifiers.new('Bevel', 'BEVEL')
_m.width = 0.02
_m.width_pct = 0.02
_m.limit_method = 'NONE'
_m.spread = 0.0
ob_cylinder_041.location = (-1.539, 0.8579, 0.2426)
ob_cylinder_041.rotation_euler = (0.0, -0.0, -3.153)
ob_cylinder_041.scale = (0.6598, 0.6598, 0.6598)
ob_cylinder_041.lineart.crease_threshold = 0.0
_m = ob_cylinder_041.modifiers.new('Bevel', 'BEVEL')
_m.width = 0.02
_m.width_pct = 0.02
_m.limit_method = 'NONE'
_m.spread = 0.0
ob_cylinder_040.location = (-1.591, 0.1318, 0.4852)
ob_cylinder_040.rotation_euler = (0.0, -0.0, -1.958)
ob_cylinder_040.scale = (0.4914, 0.4914, 0.4914)
ob_cylinder_040.lineart.crease_threshold = 0.0
_m = ob_cylinder_040.modifiers.new('Bevel', 'BEVEL')
_m.width = 0.02
_m.width_pct = 0.02
_m.limit_method = 'NONE'
_m.spread = 0.0
ob_cylinder_039.location = (-1.722, 0.3288, 0.7247)
ob_cylinder_039.rotation_euler = (0.0, -0.0, -3.151)
ob_cylinder_039.scale = (0.4914, 0.4914, 0.4914)
ob_cylinder_039.lineart.crease_threshold = 0.0
_m = ob_cylinder_039.modifiers.new('Bevel', 'BEVEL')
_m.width = 0.02
_m.width_pct = 0.02
_m.limit_method = 'NONE'
_m.spread = 0.0
ob_cylinder_038.location = (-1.807, 1.07, 0.7247)
ob_cylinder_038.rotation_euler = (0.0, -0.0, -1.669)
ob_cylinder_038.scale = (0.4914, 0.4914, 0.4914)
ob_cylinder_038.lineart.crease_threshold = 0.0
_m = ob_cylinder_038.modifiers.new('Bevel', 'BEVEL')
_m.width = 0.02
_m.width_pct = 0.02
_m.limit_method = 'NONE'
_m.spread = 0.0
ob_cylinder_037.location = (-1.599, 1.183, 0.4852)
ob_cylinder_037.rotation_euler = (0.0, -0.0, -0.4761)
ob_cylinder_037.scale = (0.4914, 0.4914, 0.4914)
ob_cylinder_037.lineart.crease_threshold = 0.0
_m = ob_cylinder_037.modifiers.new('Bevel', 'BEVEL')
_m.width = 0.02
_m.width_pct = 0.02
_m.limit_method = 'NONE'
_m.spread = 0.0
ob_cylinder_034.location = (-2.141, 0.9458, 0.4852)
ob_cylinder_034.rotation_euler = (0.0, -0.0, -1.993)
ob_cylinder_034.scale = (0.3392, 0.3392, 0.3392)
ob_cylinder_034.lineart.crease_threshold = 0.0
_m = ob_cylinder_034.modifiers.new('Bevel', 'BEVEL')
_m.width = 0.02
_m.width_pct = 0.02
_m.limit_method = 'NONE'
_m.spread = 0.0
ob_cylinder_033.location = (-1.912, 0.8326, 0.4564)
ob_cylinder_033.rotation_euler = (0.0, -0.0, -1.066)
ob_cylinder_033.scale = (0.7303, 0.7303, 0.7303)
ob_cylinder_033.lineart.crease_threshold = 0.0
_m = ob_cylinder_033.modifiers.new('Bevel', 'BEVEL')
_m.width = 0.02
_m.width_pct = 0.02
_m.limit_method = 'NONE'
_m.spread = 0.0
ob_cylinder_027.location = (-1.624, 0.6147, -0.0492)
ob_cylinder_027.scale = (0.8393, 0.8393, 0.8393)
ob_cylinder_027.lineart.crease_threshold = 0.0
_m = ob_cylinder_027.modifiers.new('Bevel', 'BEVEL')
_m.width = 0.02
_m.width_pct = 0.02
_m.segments = 2
_m.limit_method = 'NONE'
_m.spread = 0.0
ob_point_001.location = (1.331, 1.307, 3.147)
ob_point_001.lineart.crease_threshold = 0.0
ob_point.location = (-1.887, -1.589, -0.1331)
ob_point.lineart.crease_threshold = 0.0
ob_cylinder_026.location = (0.5799, -1.799, 1.534)
ob_cylinder_026.rotation_euler = (0.0, -0.0, -2.624)
ob_cylinder_026.scale = (0.4291, 0.4291, 0.4291)
ob_cylinder_026.lineart.crease_threshold = 0.0
_m = ob_cylinder_026.modifiers.new('Bevel', 'BEVEL')
_m.width = 0.02
_m.width_pct = 0.02
_m.limit_method = 'NONE'
_m.spread = 0.0
ob_cylinder_025.location = (0.7654, -1.89, 1.325)
ob_cylinder_025.rotation_euler = (0.0, -0.0, -1.431)
ob_cylinder_025.scale = (0.4291, 0.4291, 0.4291)
ob_cylinder_025.lineart.crease_threshold = 0.0
_m = ob_cylinder_025.modifiers.new('Bevel', 'BEVEL')
_m.width = 0.02
_m.width_pct = 0.02
_m.limit_method = 'NONE'
_m.spread = 0.0
ob_cylinder_024.location = (0.4855, -1.319, 1.113)
ob_cylinder_024.rotation_euler = (0.0, -0.0, -2.626)
ob_cylinder_024.scale = (0.5762, 0.5762, 0.5762)
ob_cylinder_024.lineart.crease_threshold = 0.0
_m = ob_cylinder_024.modifiers.new('Bevel', 'BEVEL')
_m.width = 0.02
_m.width_pct = 0.02
_m.limit_method = 'NONE'
_m.spread = 0.0
ob_cylinder_023.location = (1.02, -1.784, 1.325)
ob_cylinder_023.rotation_euler = (0.0, -0.0, -1.532)
ob_cylinder_023.scale = (0.4534, 0.4534, 0.4534)
ob_cylinder_023.lineart.crease_threshold = 0.0
_m = ob_cylinder_023.modifiers.new('Bevel', 'BEVEL')
_m.width = 0.02
_m.width_pct = 0.02
_m.limit_method = 'NONE'
_m.spread = 0.0
ob_cylinder_022.location = (0.3224, -1.623, 1.325)
ob_cylinder_022.rotation_euler = (0.0, -0.0, -2.949)
ob_cylinder_022.scale = (0.2962, 0.2962, 0.2962)
ob_cylinder_022.lineart.crease_threshold = 0.0
_m = ob_cylinder_022.modifiers.new('Bevel', 'BEVEL')
_m.width = 0.02
_m.width_pct = 0.02
_m.limit_method = 'NONE'
_m.spread = 0.0
ob_cylinder_021.location = (0.3573, -1.843, 1.3)
ob_cylinder_021.rotation_euler = (0.0, -0.0, -2.021)
ob_cylinder_021.scale = (0.6378, 0.6378, 0.6378)
ob_cylinder_021.lineart.crease_threshold = 0.0
_m = ob_cylinder_021.modifiers.new('Bevel', 'BEVEL')
_m.width = 0.02
_m.width_pct = 0.02
_m.limit_method = 'NONE'
_m.spread = 0.0
ob_cylinder_020.location = (0.5372, -1.577, 1.17)
ob_cylinder_020.rotation_euler = (0.0, 0.0, -5.607)
ob_cylinder_020.scale = (0.5294, 0.5294, 0.5294)
ob_cylinder_020.lineart.crease_threshold = 0.0
_m = ob_cylinder_020.modifiers.new('Bevel', 'BEVEL')
_m.width = 0.02
_m.width_pct = 0.02
_m.limit_method = 'NONE'
_m.spread = 0.0
ob_cylinder_019.location = (0.8886, -1.496, 1.404)
ob_cylinder_019.rotation_euler = (0.0, -0.0, -7.597)
ob_cylinder_019.scale = (0.7796, 0.7796, 0.7796)
ob_cylinder_019.lineart.crease_threshold = 0.0
_m = ob_cylinder_019.modifiers.new('Bevel', 'BEVEL')
_m.width = 0.02
_m.width_pct = 0.02
_m.limit_method = 'NONE'
_m.spread = 0.0
ob_cylinder_018.location = (1.003, -2.045, 1.325)
ob_cylinder_018.rotation_euler = (0.0, 0.0, -5.466)
ob_cylinder_018.scale = (0.6086, 0.6086, 0.6086)
ob_cylinder_018.lineart.crease_threshold = 0.0
_m = ob_cylinder_018.modifiers.new('Bevel', 'BEVEL')
_m.width = 0.02
_m.width_pct = 0.02
_m.limit_method = 'NONE'
_m.spread = 0.0
ob_cylinder_017.location = (0.6543, -1.418, 1.325)
ob_cylinder_017.rotation_euler = (0.0, -0.0, -4.192)
ob_cylinder_017.scale = (0.2962, 0.2962, 0.4907)
ob_cylinder_017.lineart.crease_threshold = 0.0
_m = ob_cylinder_017.modifiers.new('Bevel', 'BEVEL')
_m.width = 0.02
_m.width_pct = 0.02
_m.limit_method = 'NONE'
_m.spread = 0.0
ob_cylinder_016.location = (0.7639, -1.293, 1.325)
ob_cylinder_016.rotation_euler = (0.0, 0.0, -5.392)
ob_cylinder_016.scale = (0.3157, 0.3157, 0.3157)
ob_cylinder_016.lineart.crease_threshold = 0.0
_m = ob_cylinder_016.modifiers.new('Bevel', 'BEVEL')
_m.width = 0.02
_m.width_pct = 0.02
_m.limit_method = 'NONE'
_m.spread = 0.0
ob_cylinder_015.location = (-0.3021, -0.3992, 2.305)
ob_cylinder_015.rotation_euler = (0.0, -0.0, -2.768)
ob_cylinder_015.scale = (0.3615, 0.3615, 0.3615)
ob_cylinder_015.lineart.crease_threshold = 0.0
_m = ob_cylinder_015.modifiers.new('Bevel', 'BEVEL')
_m.width = 0.02
_m.width_pct = 0.02
_m.limit_method = 'NONE'
_m.spread = 0.0
ob_cylinder_014.location = (-0.1221, -0.3366, 2.305)
ob_cylinder_014.rotation_euler = (0.0, -0.0, -1.568)
ob_cylinder_014.scale = (0.3392, 0.3392, 0.5619)
ob_cylinder_014.lineart.crease_threshold = 0.0
_m = ob_cylinder_014.modifiers.new('Bevel', 'BEVEL')
_m.width = 0.02
_m.width_pct = 0.02
_m.limit_method = 'NONE'
_m.spread = 0.0
ob_cylinder_013.location = (-0.1142, 0.4853, 2.305)
ob_cylinder_013.rotation_euler = (0.0, 0.0, -2.842)
ob_cylinder_013.scale = (0.6968, 0.6968, 0.6968)
ob_cylinder_013.lineart.crease_threshold = 0.0
_m = ob_cylinder_013.modifiers.new('Bevel', 'BEVEL')
_m.width = 0.02
_m.width_pct = 0.02
_m.limit_method = 'NONE'
_m.spread = 0.0
ob_cylinder_012.location = (-0.311, -0.1261, 2.395)
ob_cylinder_012.rotation_euler = (0.0, 0.0, -4.973)
ob_cylinder_012.scale = (0.8926, 0.8926, 0.8926)
ob_cylinder_012.lineart.crease_threshold = 0.0
_m = ob_cylinder_012.modifiers.new('Bevel', 'BEVEL')
_m.width = 0.02
_m.width_pct = 0.02
_m.limit_method = 'NONE'
_m.spread = 0.0
ob_cylinder_011.location = (0.08435, -0.245, 2.127)
ob_cylinder_011.rotation_euler = (0.0, -0.0, -2.983)
ob_cylinder_011.scale = (0.6062, 0.6062, 0.6062)
ob_cylinder_011.lineart.crease_threshold = 0.0
_m = ob_cylinder_011.modifiers.new('Bevel', 'BEVEL')
_m.width = 0.02
_m.width_pct = 0.02
_m.limit_method = 'NONE'
_m.spread = 0.0
ob_cylinder_010.location = (0.4143, -0.0816, 2.276)
ob_cylinder_010.rotation_euler = (0.0, -0.0, 0.6029)
ob_cylinder_010.scale = (0.7303, 0.7303, 0.7303)
ob_cylinder_010.lineart.crease_threshold = 0.0
_m = ob_cylinder_010.modifiers.new('Bevel', 'BEVEL')
_m.width = 0.02
_m.width_pct = 0.02
_m.limit_method = 'NONE'
_m.spread = 0.0
ob_cylinder_009.location = (0.3241, -0.3209, 2.305)
ob_cylinder_009.rotation_euler = (0.0, -0.0, -0.3245)
ob_cylinder_009.scale = (0.3392, 0.3392, 0.3392)
ob_cylinder_009.lineart.crease_threshold = 0.0
_m = ob_cylinder_009.modifiers.new('Bevel', 'BEVEL')
_m.width = 0.02
_m.width_pct = 0.02
_m.limit_method = 'NONE'
_m.spread = 0.0
ob_cylinder_008.location = (-0.2786, 0.2348, 2.305)
ob_cylinder_008.rotation_euler = (0.0, -0.0, 1.092)
ob_cylinder_008.scale = (0.5192, 0.5192, 0.5192)
ob_cylinder_008.lineart.crease_threshold = 0.0
_m = ob_cylinder_008.modifiers.new('Bevel', 'BEVEL')
_m.width = 0.02
_m.width_pct = 0.02
_m.limit_method = 'NONE'
_m.spread = 0.0
ob_cylinder_007.location = (-0.01025, -0.5309, 2.062)
ob_cylinder_007.rotation_euler = (0.0, -0.0, -0.001624)
ob_cylinder_007.scale = (0.6598, 0.6598, 0.6598)
ob_cylinder_007.lineart.crease_threshold = 0.0
_m = ob_cylinder_007.modifiers.new('Bevel', 'BEVEL')
_m.width = 0.02
_m.width_pct = 0.02
_m.limit_method = 'NONE'
_m.spread = 0.0
ob_cylinder_006.location = (0.0345, 0.1957, 2.305)
ob_cylinder_006.rotation_euler = (0.0, -0.0, 1.193)
ob_cylinder_006.scale = (0.4914, 0.4914, 0.4914)
ob_cylinder_006.lineart.crease_threshold = 0.0
_m = ob_cylinder_006.modifiers.new('Bevel', 'BEVEL')
_m.width = 0.02
_m.width_pct = 0.02
_m.limit_method = 'NONE'
_m.spread = 0.0
ob_cylinder_005.location = (0.1676, -3.418e-07, 2.544)
ob_cylinder_005.scale = (0.4914, 0.4914, 0.4914)
ob_cylinder_005.lineart.crease_threshold = 0.0
_m = ob_cylinder_005.modifiers.new('Bevel', 'BEVEL')
_m.width = 0.02
_m.width_pct = 0.02
_m.limit_method = 'NONE'
_m.spread = 0.0
ob_cylinder_004.location = (0.0, 0.0, 2.274)
ob_cylinder_004.scale = (0.8896, 0.8896, 0.8896)
ob_cylinder_004.lineart.crease_threshold = 0.0
_m = ob_cylinder_004.modifiers.new('Bevel', 'BEVEL')
_m.width = 0.02
_m.width_pct = 0.02
_m.segments = 2
_m.limit_method = 'NONE'
_m.spread = 0.0
ob_cube_004.location = (-1.23, -0.5169, 1.696)
ob_cube_004.rotation_euler = (0.0, -0.0, -1.178)
ob_cube_004.scale = (0.3831, 0.3831, 0.3831)
ob_cube_004.lock_rotations_4d = False
ob_cube_004.empty_display_type = 'ARROWS'
ob_cube_004.lineart.crease_threshold = 0.0
_m = ob_cube_004.modifiers.new('Bevel', 'BEVEL')
_m.width = 0.02
_m.width_pct = 0.02
_m.segments = 2
_m.limit_method = 'NONE'
_m.spread = 0.0
ob_cube_003.location = (-1.23, -0.5169, 1.169)
ob_cube_003.rotation_euler = (0.0, -0.0, -1.178)
ob_cube_003.scale = (0.3831, 0.3831, 0.3831)
ob_cube_003.lock_rotations_4d = False
ob_cube_003.empty_display_type = 'ARROWS'
ob_cube_003.lineart.crease_threshold = 0.0
_m = ob_cube_003.modifiers.new('Bevel', 'BEVEL')
_m.width = 0.02
_m.width_pct = 0.02
_m.segments = 2
_m.limit_method = 'NONE'
_m.spread = 0.0
ob_cube_002.location = (-1.23, -0.5169, 0.0)
ob_cube_002.rotation_euler = (0.0, -0.0, -1.178)
ob_cube_002.scale = (0.3831, 0.3831, 0.3831)
ob_cube_002.lock_rotations_4d = False
ob_cube_002.empty_display_type = 'ARROWS'
ob_cube_002.lineart.crease_threshold = 0.0
_m = ob_cube_002.modifiers.new('Bevel', 'BEVEL')
_m.width = 0.02
_m.width_pct = 0.02
_m.segments = 2
_m.limit_method = 'NONE'
_m.spread = 0.0
ob_cylinder_003.location = (0.6904, -1.685, 0.5436)
ob_cylinder_003.scale = (0.7161, 0.7161, 0.7161)
ob_cylinder_003.lineart.crease_threshold = 0.0
_m = ob_cylinder_003.modifiers.new('Bevel', 'BEVEL')
_m.width = 0.02
_m.width_pct = 0.02
_m.segments = 2
_m.limit_method = 'NONE'
_m.spread = 0.0
ob_cylinder_002.location = (0.685, -1.691, 0.0)
ob_cylinder_002.scale = (0.9407, 0.9407, 0.9407)
ob_cylinder_002.lineart.crease_threshold = 0.0
_m = ob_cylinder_002.modifiers.new('Bevel', 'BEVEL')
_m.width = 0.02
_m.width_pct = 0.02
_m.segments = 2
_m.limit_method = 'NONE'
_m.spread = 0.0
ob_cylinder_001.location = (0.0, 0.0, 0.8807)
ob_cylinder_001.lineart.crease_threshold = 0.0
_m = ob_cylinder_001.modifiers.new('Bevel', 'BEVEL')
_m.width = 0.02
_m.width_pct = 0.02
_m.segments = 2
_m.limit_method = 'NONE'
_m.spread = 0.0
ob_cube_001.location = (-0.5115, -1.219, -0.02718)
ob_cube_001.rotation_euler = (0.0, -0.0, -0.3927)
ob_cube_001.scale = (0.3831, 0.3831, 0.3831)
ob_cube_001.lock_rotations_4d = False
ob_cube_001.empty_display_type = 'ARROWS'
ob_cube_001.lineart.crease_threshold = 0.0
_m = ob_cube_001.modifiers.new('Bevel', 'BEVEL')
_m.width = 0.02
_m.width_pct = 0.02
_m.segments = 2
_m.limit_method = 'NONE'
_m.spread = 0.0
ob_cylinder.location = (0.0, 0.0, 0.0)
ob_cylinder.lineart.crease_threshold = 0.0
_m = ob_cylinder.modifiers.new('Bevel', 'BEVEL')
_m.width = 0.02
_m.width_pct = 0.02
_m.segments = 2
_m.limit_method = 'NONE'
_m.spread = 0.0
ob_sun.location = (0.7973, 7.599, 4.7)
ob_sun.rotation_euler = (-0.4189, -0.1396, 0.2094)
ob_sun.hide_viewport = True
ob_sun.lineart.crease_threshold = 0.0
ob_cube.location = (1.205, -0.5223, 0.0)
ob_cube.rotation_euler = (0.0, -0.0, -0.3927)
ob_cube.scale = (0.3831, 0.3831, 0.3831)
ob_cube.lock_rotations_4d = False
ob_cube.empty_display_type = 'ARROWS'
ob_cube.lineart.crease_threshold = 0.0
_m = ob_cube.modifiers.new('Bevel', 'BEVEL')
_m.width = 0.02
_m.width_pct = 0.02
_m.segments = 2
_m.limit_method = 'NONE'
_m.spread = 0.0
ob_lamp.location = (1.568, -3.856, 1.311)
ob_lamp.rotation_euler = (0.6503, 0.05522, 1.866)
ob_lamp.lock_rotations_4d = False
ob_lamp.empty_display_type = 'ARROWS'
ob_lamp.color = (0.0, 0.0, 0.0, 0.0)
ob_lamp.lineart.crease_threshold = 0.0
ob_camera.location = (-10.0, -10.0, 8.2)
ob_camera.rotation_euler = (1.047, 0.0, -0.7854)
ob_camera.lock_rotations_4d = False
ob_camera.empty_display_type = 'ARROWS'
ob_camera.color = (0.0, 0.0, 0.0, 0.0)
ob_camera.hide_viewport = True
ob_camera.display_type = 'WIRE'
ob_camera.lineart.crease_threshold = 0.0

# ---- collection membership
col_collection_1.objects.link(ob_cylinder_049)
col_collection_1.objects.link(ob_cylinder_048)
col_collection_1.objects.link(ob_cylinder_046)
col_collection_1.objects.link(ob_cylinder_045)
col_collection_1.objects.link(ob_cylinder_044)
col_collection_1.objects.link(ob_cylinder_042)
col_collection_1.objects.link(ob_cylinder_041)
col_collection_1.objects.link(ob_cylinder_040)
col_collection_1.objects.link(ob_cylinder_039)
col_collection_1.objects.link(ob_cylinder_038)
col_collection_1.objects.link(ob_cylinder_037)
col_collection_1.objects.link(ob_cylinder_034)
col_collection_1.objects.link(ob_cylinder_033)
col_collection_1.objects.link(ob_cylinder_027)
col_collection_1.objects.link(ob_point_001)
col_collection_1.objects.link(ob_point)
col_collection_1.objects.link(ob_cylinder_026)
col_collection_1.objects.link(ob_cylinder_025)
col_collection_1.objects.link(ob_cylinder_024)
col_collection_1.objects.link(ob_cylinder_023)
col_collection_1.objects.link(ob_cylinder_022)
col_collection_1.objects.link(ob_cylinder_021)
col_collection_1.objects.link(ob_cylinder_020)
col_collection_1.objects.link(ob_cylinder_019)
col_collection_1.objects.link(ob_cylinder_018)
col_collection_1.objects.link(ob_cylinder_017)
col_collection_1.objects.link(ob_cylinder_016)
col_collection_1.objects.link(ob_cylinder_015)
col_collection_1.objects.link(ob_cylinder_014)
col_collection_1.objects.link(ob_cylinder_013)
col_collection_1.objects.link(ob_cylinder_012)
col_collection_1.objects.link(ob_cylinder_011)
col_collection_1.objects.link(ob_cylinder_010)
col_collection_1.objects.link(ob_cylinder_009)
col_collection_1.objects.link(ob_cylinder_008)
col_collection_1.objects.link(ob_cylinder_007)
col_collection_1.objects.link(ob_cylinder_006)
col_collection_1.objects.link(ob_cylinder_005)
col_collection_1.objects.link(ob_cylinder_004)
col_collection_1.objects.link(ob_cube_004)
col_collection_1.objects.link(ob_cube_003)
col_collection_1.objects.link(ob_cube_002)
col_collection_1.objects.link(ob_cylinder_003)
col_collection_1.objects.link(ob_cylinder_002)
col_collection_1.objects.link(ob_cylinder_001)
col_collection_1.objects.link(ob_cube_001)
col_collection_1.objects.link(ob_cylinder)
col_collection_1.objects.link(ob_sun)
col_collection_1.objects.link(ob_cube)
col_collection_1.objects.link(ob_lamp)
col_collection_1.objects.link(ob_camera)

# ---- scene / render settings (as saved in the file)
scene.camera = ob_camera
scene.frame_start = 1; scene.frame_end = 250; scene.frame_set(1)
scene.render.engine = 'BLENDER_EEVEE_NEXT'
scene.render.image_settings.compression = 90
scene.render.resolution_x = 1600
scene.render.resolution_y = 1600
scene.render.resolution_percentage = 50
scene.render.dither_intensity = 0.0
scene.render.film_transparent = True
scene.render.bake_margin = 2
scene.render.bake_bias = 0.0
scene.cycles.use_denoising = False
scene.cycles.samples = 10
scene.cycles.sampling_pattern = 'TABULATED_SOBOL'
scene.cycles.light_sampling_threshold = 0.0
scene.cycles.use_adaptive_sampling = False
scene.cycles.use_light_tree = False
scene.cycles.blur_glossy = 0.0
scene.cycles.volume_bounces = 1
scene.cycles.pixel_filter_type = 'GAUSSIAN'
scene.cycles.sample_clamp_indirect = 0.0
scene.view_settings.view_transform = 'Standard'
bpy.context.view_layer.update()
